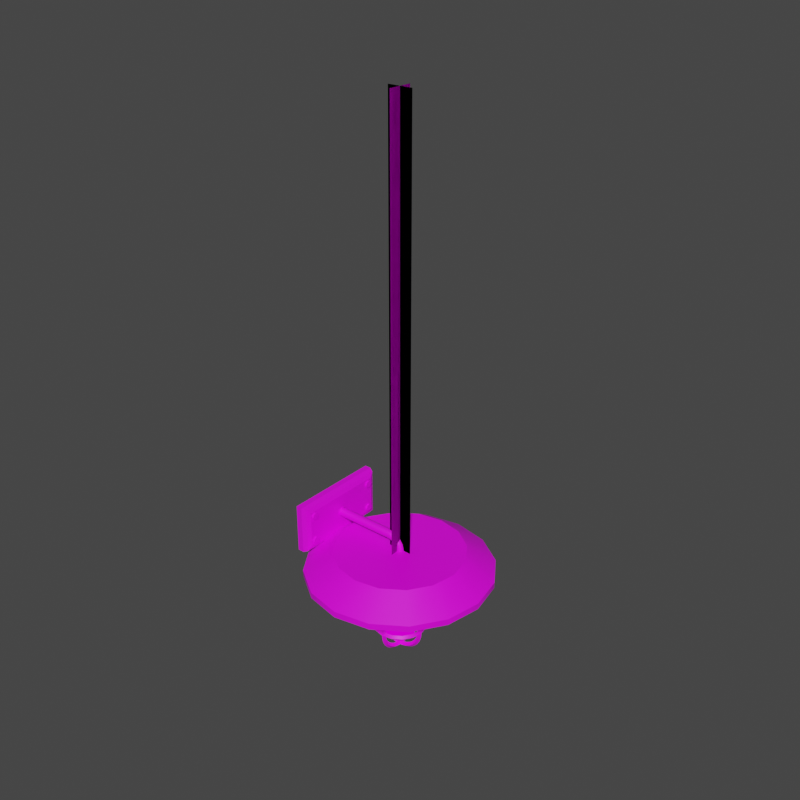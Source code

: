# Source: light.blend  (saved by Blender 3.2.14; exported with 4.5.12 LTS)
import bpy
from mathutils import Matrix  # noqa: F401  (used for matrix-valued properties, if any)

bpy.ops.wm.read_factory_settings(use_empty=True)
scene = bpy.context.scene
scene.name = 'Scene'

# ---- collections
col_collection = bpy.data.collections.new('Collection'); scene.collection.children.link(col_collection)

# ---- images (referenced by path relative to the original .blend; pixels are not part of the script)
import os
ASSET_DIR = os.environ.get("B2B_ASSET_DIR", "")  # directory of the original .blend (textures are referenced by path, not embedded)
HERE = os.path.dirname(os.path.abspath(__file__))  # packed textures are extracted next to this script under _unpacked/

def load_image(name, relpath, width, height, colorspace="sRGB"):
    """Load a texture the original file referenced (path relative to the .blend, or extracted next to this script)."""
    p = next((c for c in (os.path.join(HERE, relpath), os.path.join(ASSET_DIR, relpath)) if relpath and os.path.exists(c)), "")
    if p:
        img = bpy.data.images.load(p, check_existing=True)
        img.name = name
    else:  # same state as the original file: an image datablock whose file is absent (Cycles renders it pink)
        img = bpy.data.images.new(name, width, height)
        img.source = "FILE"
        img.filepath = "//" + (relpath or name)
    img.colorspace_settings.name = colorspace
    return img
img_tx_rusty_iron_200_png = load_image('tx_rusty_iron_200.png', 'tx_rusty_iron_200.png', 1024, 1024, 'sRGB')
img_uv_lampglow_png = load_image('uv_lampglow.png', 'uv_lampglow.png', 1024, 1024, 'sRGB')
img_chain_png = load_image('chain.png', 'chain.png', 1024, 1024, 'sRGB')

# ---- materials (node trees are filled in below, after node groups)
mat_lampbase = bpy.data.materials.new('LampBase')
mat_lampbase.use_transparent_shadow = False
mat_lampglow = bpy.data.materials.new('LampGlow')
mat_lampglow.use_transparent_shadow = False
mat_uv_chain_cutout = bpy.data.materials.new('uv_chain_cutout')
mat_uv_chain_cutout.use_backface_culling = True
mat_uv_chain_cutout.use_transparent_shadow = False

# ---- node groups
ng_auto_smooth = bpy.data.node_groups.new('Auto Smooth', 'GeometryNodeTree')
_s = ng_auto_smooth.interface.new_socket(name='Geometry', in_out='OUTPUT', socket_type='NodeSocketGeometry')
_s = ng_auto_smooth.interface.new_socket(name='Geometry', in_out='INPUT', socket_type='NodeSocketGeometry')
_s = ng_auto_smooth.interface.new_socket(name='Angle', in_out='INPUT', socket_type='NodeSocketFloat')
_s.subtype = 'ANGLE'
_s.min_value = 0.0
_s.max_value = 3.142
ng_auto_smooth.is_modifier = True
_N = ng_auto_smooth.nodes; _L = ng_auto_smooth.links
n0 = _N.new('NodeGroupOutput'); n0.name = 'Group Output'; n0.location = (480, -100)
n1 = _N.new('NodeGroupInput'); n1.name = 'Group Input'; n1.location = (-420, -300)
n2 = _N.new('NodeGroupInput'); n2.name = 'Group Input.001'; n2.location = (-60, -100)
n3 = _N.new('GeometryNodeSetShadeSmooth'); n3.name = 'Set Shade Smooth'; n3.location = (120, -100)
n3.domain = 'EDGE'
n4 = _N.new('GeometryNodeSetShadeSmooth'); n4.name = 'Set Shade Smooth.001'; n4.location = (300, -100)
n5 = _N.new('GeometryNodeInputMeshEdgeAngle'); n5.name = 'Edge Angle'; n5.location = (-420, -220)
n6 = _N.new('GeometryNodeInputEdgeSmooth'); n6.name = 'Is Edge Smooth'; n6.location = (-60, -160)
n7 = _N.new('GeometryNodeInputShadeSmooth'); n7.name = 'Is Face Smooth'; n7.location = (-240, -340)
n8 = _N.new('FunctionNodeBooleanMath'); n8.name = 'Boolean Math'; n8.location = (-60, -220)
n9 = _N.new('FunctionNodeCompare'); n9.name = 'Compare'; n9.location = (-240, -180)
n9.operation = 'LESS_EQUAL'
_L.new(n5.outputs[0], n9.inputs[0])
_L.new(n4.outputs[0], n0.inputs[0])
_L.new(n1.outputs[1], n9.inputs[1])
_L.new(n9.outputs[0], n8.inputs[0])
_L.new(n7.outputs[0], n8.inputs[1])
_L.new(n2.outputs[0], n3.inputs[0])
_L.new(n6.outputs[0], n3.inputs[1])
_L.new(n3.outputs[0], n4.inputs[0])
_L.new(n8.outputs[0], n3.inputs[2])
n0.is_active_output = True

# ---- material node trees
mat_lampbase.use_nodes = True; mat_lampbase.node_tree.nodes.clear()
_N = mat_lampbase.node_tree.nodes; _L = mat_lampbase.node_tree.links
n0 = _N.new('ShaderNodeBsdfPrincipled'); n0.name = 'Principled BSDF'; n0.location = (10, 300)
n0.distribution = 'GGX'
n0.subsurface_method = 'RANDOM_WALK_SKIN'
n0.inputs[3].default_value = 1.45
n0.inputs[27].default_value = (0.0, 0.0, 0.0, 1.0)
n0.inputs[28].default_value = 1.0
n1 = _N.new('ShaderNodeOutputMaterial'); n1.name = 'Material Output'; n1.location = (300, 300)
n2 = _N.new('ShaderNodeTexImage'); n2.name = 'Image Texture'; n2.location = (-280, 275)
n2.image = img_tx_rusty_iron_200_png
n2.interpolation = 'Closest'
_L.new(n0.outputs[0], n1.inputs[0])
_L.new(n2.outputs[0], n0.inputs[0])
n1.is_active_output = True
mat_lampglow.use_nodes = True; mat_lampglow.node_tree.nodes.clear()
_N = mat_lampglow.node_tree.nodes; _L = mat_lampglow.node_tree.links
n0 = _N.new('ShaderNodeOutputMaterial'); n0.name = 'Material Output'; n0.location = (888, 420)
n1 = _N.new('ShaderNodeTexImage'); n1.name = 'Image Texture'; n1.location = (460, 381)
n1.image = img_uv_lampglow_png
_L.new(n1.outputs[0], n0.inputs[0])
n0.is_active_output = True
mat_uv_chain_cutout.use_nodes = True; mat_uv_chain_cutout.node_tree.nodes.clear()
_N = mat_uv_chain_cutout.node_tree.nodes; _L = mat_uv_chain_cutout.node_tree.links
n0 = _N.new('ShaderNodeMixShader'); n0.name = 'Mix Shader'; n0.location = (307, -441)
n1 = _N.new('ShaderNodeBsdfPrincipled'); n1.name = 'Principled BSDF.001'; n1.location = (-98, -584)
n1.distribution = 'GGX'
n1.subsurface_method = 'BURLEY'
n1.inputs[3].default_value = 1.45
n1.inputs[27].default_value = (0.0, 0.0, 0.0, 1.0)
n1.inputs[28].default_value = 1.0
n2 = _N.new('ShaderNodeVectorMath'); n2.name = 'Vector Math'; n2.location = (-337, -615)
n2.operation = 'MULTIPLY'
n3 = _N.new('ShaderNodeRGB'); n3.name = 'RGB'; n3.location = (-617, -773)
n3.outputs[0].default_value = (1.0, 1.0, 1.0, 1.0)
n4 = _N.new('ShaderNodeTexImage'); n4.name = 'Image Texture'; n4.location = (-663, -416)
n4.image = img_chain_png
n4.interpolation = 'Closest'
n5 = _N.new('ShaderNodeMath'); n5.name = 'Math'; n5.location = (-254, -397)
n5.operation = 'SUBTRACT'
n5.inputs[0].default_value = 1.0
n5.inputs[2].default_value = 0.0
n6 = _N.new('ShaderNodeBsdfTransparent'); n6.name = 'Transparent BSDF'; n6.location = (9, -410)
n7 = _N.new('ShaderNodeOutputMaterial'); n7.name = 'Material Output.001'; n7.location = (577, -474)
_L.new(n0.outputs[0], n7.inputs[0])
_L.new(n1.outputs[0], n0.inputs[2])
_L.new(n6.outputs[0], n0.inputs[1])
_L.new(n5.outputs[0], n6.inputs[0])
_L.new(n2.outputs[0], n1.inputs[0])
_L.new(n3.outputs[0], n2.inputs[1])
_L.new(n4.outputs[1], n5.inputs[1])
_L.new(n4.outputs[0], n2.inputs[0])
n7.is_active_output = True

# ---- world
world_world = bpy.data.worlds.new('World'); scene.world = world_world
world_world.use_nodes = True; world_world.node_tree.nodes.clear()
_N = world_world.node_tree.nodes; _L = world_world.node_tree.links
n0 = _N.new('ShaderNodeOutputWorld'); n0.name = 'World Output'; n0.location = (300, 300)
n1 = _N.new('ShaderNodeBackground'); n1.name = 'Background'; n1.location = (10, 300)
n1.inputs[0].default_value = (0.05088, 0.05088, 0.05088, 1.0)
_L.new(n1.outputs[0], n0.inputs[0])
n0.is_active_output = True
world_world.color = (0.05088, 0.05088, 0.05088)
world_world.use_sun_shadow = False
world_world.sun_shadow_jitter_overblur = 0.0

# ---- meshes
me_sphere_001 = bpy.data.meshes.new('Sphere.001')
me_sphere_001.from_pydata([(-1.494e-10, 0.06929, -0.1287), (-1.494e-10, 0.05303, -0.153), (-1.494e-10, 0.0287, -0.1693), (0.05303, 0.05303, -0.1), (0.049, 0.049, -0.1287), (0.0375, 0.0375, -0.153), (0.02029, 0.02029, -0.1693), (0.075, -1.147e-08, -0.1), (0.06929, -1.147e-08, -0.1287), (0.05303, -1.147e-08, -0.153), (0.0287, -9.976e-09, -0.1693), (0.049, -0.049, -0.1287), (0.0375, -0.0375, -0.153), (0.02029, -0.02029, -0.1693), (-4.454e-09, -0.06929, -0.1287), (-1.474e-09, -0.05303, -0.153), (1.657e-11, -0.0287, -0.1693), (-0.05303, -0.05303, -0.1), (-0.049, -0.049, -0.1287), (-0.0375, -0.0375, -0.153), (-0.02029, -0.02029, -0.1693), (-1.494e-10, -1.014e-08, -0.175), (-0.075, -8.486e-09, -0.1), (-0.06929, -5.505e-09, -0.1287), (-0.05303, -1.147e-08, -0.153), (-0.0287, -9.976e-09, -0.1693), (-0.05303, 0.05303, -0.1), (-0.049, 0.049, -0.1287), (-0.0375, 0.0375, -0.153), (-0.02029, 0.02029, -0.1693), (-1.474e-09, 0.075, -0.1), (2.98e-09, 0.075, 0.1), (0.05303, 0.05303, 0.1), (0.075, -2.533e-09, 0.1), (0.05303, -0.05303, -0.1), (0.05303, -0.05303, 0.1), (-3.726e-09, -0.075, -0.1), (-3.576e-09, -0.075, 0.1), (-0.05303, -0.05303, 0.1), (-0.075, 1.639e-09, 0.1), (-0.05303, 0.05303, 0.1), (0.01326, 0.01326, 0.2), (7.451e-10, 0.01875, 0.2), (0.01875, -6.333e-10, 0.2), (0.01326, -0.01326, 0.2), (-8.941e-10, -0.01875, 0.2), (-0.01326, -0.01326, 0.2), (-0.01875, 4.099e-10, 0.2), (-0.01326, 0.01326, 0.2), (-3.245e-10, -7.917e-11, 0.205), (1.304e-09, 0.03281, 0.175), (0.0232, 0.0232, 0.175), (-0.03281, 7.172e-10, 0.175), (-0.0232, 0.0232, 0.175), (-1.565e-09, -0.03281, 0.175), (-0.0232, -0.0232, 0.175), (0.0232, -0.0232, 0.175), (0.03281, -1.108e-09, 0.175), (0.07778, 0.07778, -0.1), (0.07071, 0.07071, -0.11), (0.06364, 0.06364, -0.1), (0.07071, 0.07071, -0.09), (0.0421, 0.1016, -0.1), (0.03827, 0.09239, -0.11), (0.03444, 0.08315, -0.1), (0.03827, 0.09239, -0.09), (3.576e-09, 0.11, -0.1), (2.98e-09, 0.1, -0.11), (2.384e-09, 0.09, -0.1), (2.98e-09, 0.1, -0.09), (-0.0421, 0.1016, -0.1), (-0.03827, 0.09239, -0.11), (-0.03444, 0.08315, -0.1), (-0.03827, 0.09239, -0.09), (-0.07778, 0.07778, -0.1), (-0.07071, 0.07071, -0.11), (-0.06364, 0.06364, -0.1), (-0.07071, 0.07071, -0.09), (-0.1016, 0.0421, -0.1), (-0.09239, 0.03827, -0.11), (-0.08315, 0.03444, -0.1), (-0.09239, 0.03827, -0.09), (-0.11, -3.526e-09, -0.1), (-0.1, 2.529e-10, -0.11), (-0.09, -5.314e-09, -0.1), (-0.1, -9.092e-09, -0.09), (-0.1016, -0.0421, -0.1), (-0.09239, -0.03827, -0.11), (-0.08315, -0.03444, -0.1), (-0.09239, -0.03827, -0.09), (-0.07778, -0.07778, -0.1), (-0.07071, -0.07071, -0.11), (-0.06364, -0.06364, -0.1), (-0.07071, -0.07071, -0.09), (-0.0421, -0.1016, -0.1), (-0.03827, -0.09239, -0.11), (-0.03444, -0.08315, -0.1), (-0.03827, -0.09239, -0.09), (-4.868e-09, -0.11, -0.1), (-5.762e-09, -0.1, -0.11), (-6.656e-09, -0.09, -0.1), (-5.762e-09, -0.1, -0.09), (0.0421, -0.1016, -0.1), (0.03827, -0.09239, -0.11), (0.03444, -0.08315, -0.1), (0.03827, -0.09239, -0.09), (0.07778, -0.07778, -0.1), (0.07071, -0.07071, -0.11), (0.06364, -0.06364, -0.1), (0.07071, -0.07071, -0.09), (0.1016, -0.0421, -0.1), (0.09239, -0.03827, -0.11), (0.08315, -0.03444, -0.1), (0.09239, -0.03827, -0.09), (0.11, -1.058e-08, -0.1), (0.1, -5.311e-09, -0.11), (0.09, -9.387e-09, -0.1), (0.1, -1.466e-08, -0.09), (0.1016, 0.0421, -0.1), (0.09239, 0.03827, -0.11), (0.08315, 0.03444, -0.1), (0.09239, 0.03827, -0.09), (0.01, -0.05556, -0.1831), (-9.013e-09, -0.06111, -0.1915), (-0.01, -0.05556, -0.1831), (-8.456e-09, -0.05, -0.1748), (0.01, -0.03827, -0.1924), (-5.89e-09, -0.0421, -0.2016), (-0.01, -0.03827, -0.1924), (-5.618e-09, -0.03444, -0.1831), (0.01, -0.01951, -0.1981), (-2.551e-09, -0.02146, -0.2079), (-0.01, -0.01951, -0.1981), (-2.997e-09, -0.01756, -0.1883), (0.01, 2.554e-08, -0.2), (3.394e-09, 2.682e-08, -0.21), (-0.01, 2.841e-08, -0.2), (0.01, 0.01951, -0.1981), (3.527e-09, 0.02146, -0.2079), (-0.01, 0.01951, -0.1981), (2.115e-09, 0.01756, -0.1883), (0.01, 0.03827, -0.1924), (3.519e-09, 0.0421, -0.2016), (-0.01, 0.03827, -0.1924), (2.123e-09, 0.03444, -0.1831), (0.01, 0.05556, -0.1831), (3.511e-09, 0.06111, -0.1915), (-0.01, 0.05556, -0.1831), (2.131e-09, 0.05, -0.1748), (0.01, 0.07071, -0.1707), (3.503e-09, 0.07778, -0.1778), (-0.01, 0.07071, -0.1707), (2.139e-09, 0.06364, -0.1636), (0.01, 0.08315, -0.1556), (3.495e-09, 0.09146, -0.1611), (-0.01, 0.08315, -0.1556), (2.147e-09, 0.07483, -0.15), (0.01, 0.09239, -0.1383), (3.487e-09, 0.1016, -0.1421), (-0.01, 0.09239, -0.1383), (2.155e-09, 0.08315, -0.1344), (0.01, 0.09808, -0.1195), (3.479e-09, 0.1079, -0.1215), (-0.01, 0.09808, -0.1195), (2.163e-09, 0.08827, -0.1176), (0.01, 0.1, -0.1), (3.471e-09, 0.11, -0.1005), (-0.01, 0.1, -0.1), (2.171e-09, 0.09001, -0.09951), (0.01, 0.1, 2.384e-08), (-0.01, 0.1, 2.384e-08), (2.179e-09, 0.09, 1.788e-08), (0.01, 0.1, 0.1), (6.333e-09, 0.1096, 0.1029), (-0.01, 0.1, 0.1), (-6.899e-10, 0.09042, 0.09713), (0.01, 0.06036, 0.1604), (3.024e-07, 0.0651, 0.1692), (-0.01, 0.06036, 0.1604), (2.474e-07, 0.05561, 0.1516), (0.01, -1.07e-07, 0.1604), (-0.01, -1.061e-07, 0.1604), (4.166e-07, -1.031e-07, 0.1504), (0.01, -0.06036, 0.1604), (2.967e-07, -0.0651, 0.1692), (-0.01, -0.06036, 0.1604), (2.426e-07, -0.05561, 0.1516), (0.01, -0.1, 0.1), (-3.279e-09, -0.1096, 0.1029), (-0.01, -0.1, 0.1), (-8.563e-09, -0.09042, 0.09713), (0.01, -0.1, -3.576e-08), (-6.201e-09, -0.11, -3.576e-08), (-0.01, -0.1, -3.576e-08), (-5.641e-09, -0.09, -3.576e-08), (0.01, -0.1, -0.1), (-6.227e-09, -0.11, -0.1005), (-0.01, -0.1, -0.1), (-5.615e-09, -0.09001, -0.09951), (0.01, -0.09808, -0.1195), (-9.436e-09, -0.1079, -0.1215), (-0.01, -0.09808, -0.1195), (-8.033e-09, -0.08827, -0.1176), (0.01, -0.09239, -0.1383), (-2.479e-08, -0.1016, -0.1421), (-0.01, -0.09239, -0.1383), (-2.248e-08, -0.08315, -0.1344), (0.01, -0.08315, -0.1556), (-9.448e-09, -0.09146, -0.1611), (-0.01, -0.08315, -0.1556), (-8.021e-09, -0.07483, -0.15), (0.01, -0.07071, -0.1707), (-6.024e-09, -0.07778, -0.1778), (-0.01, -0.07071, -0.1707), (-5.484e-09, -0.06364, -0.1636), (0.06364, 0.06364, 2.384e-08), (0.07071, 0.07071, -0.01), (0.07778, 0.07778, 2.384e-08), (0.07071, 0.07071, 0.01), (0.08315, 0.03444, 2.384e-08), (0.09239, 0.03827, -0.01), (0.1016, 0.0421, 2.384e-08), (0.09239, 0.03827, 0.01), (0.09, -5.101e-08, 0.0), (0.1, -4.664e-08, -0.01), (0.1, -5.598e-08, 0.01), (0.08315, -0.03444, -1.192e-08), (0.09239, -0.03827, -0.01), (0.1016, -0.0421, -1.192e-08), (0.09239, -0.03827, 0.01), (0.06364, -0.06364, -2.384e-08), (0.07071, -0.07071, -0.01), (0.07778, -0.07778, -2.384e-08), (0.07071, -0.07071, 0.01), (0.03444, -0.08315, -3.576e-08), (0.03827, -0.09239, -0.01), (0.0421, -0.1016, -3.576e-08), (0.03827, -0.09239, 0.01), (-5.762e-09, -0.1, -0.01), (-5.762e-09, -0.1, 0.01), (-0.03444, -0.08315, -3.576e-08), (-0.03827, -0.09239, -0.01), (-0.0421, -0.1016, -3.576e-08), (-0.03827, -0.09239, 0.01), (-0.06364, -0.06364, -2.384e-08), (-0.07071, -0.07071, -0.01), (-0.07778, -0.07778, -2.384e-08), (-0.07071, -0.07071, 0.01), (-0.08315, -0.03444, -1.192e-08), (-0.09239, -0.03827, -0.01), (-0.1016, -0.0421, -1.192e-08), (-0.09239, -0.03827, 0.01), (-0.1, -4.107e-08, -0.01), (-0.11, -4.485e-08, 0.0), (-0.1, -5.042e-08, 0.01), (-0.08315, 0.03444, 2.384e-08), (-0.09239, 0.03827, -0.01), (-0.1016, 0.0421, 2.384e-08), (-0.09239, 0.03827, 0.01), (-0.06364, 0.06364, 2.384e-08), (-0.07071, 0.07071, -0.01), (-0.07778, 0.07778, 2.384e-08), (-0.07071, 0.07071, 0.01), (-0.03444, 0.08315, 2.384e-08), (-0.03827, 0.09239, -0.01), (-0.0421, 0.1016, 2.384e-08), (-0.03827, 0.09239, 0.01), (2.98e-09, 0.1, -0.01), (2.086e-09, 0.11, 2.384e-08), (2.98e-09, 0.1, 0.01), (0.03444, 0.08315, 2.384e-08), (0.03827, 0.09239, -0.01), (0.0421, 0.1016, 2.384e-08), (0.03827, 0.09239, 0.01), (0.1, -0.01, -0.1), (0.11, -4.389e-09, -0.1005), (0.1, 0.01, -0.1), (0.09001, -1.526e-08, -0.09951), (0.1, -0.01, 0.0), (0.11, -4.577e-08, 0.0), (0.1, 0.01, 5.96e-09), (0.1, -0.01, 0.1), (0.1096, -8.816e-08, 0.1029), (0.1, 0.01, 0.1), (0.09042, -9.68e-08, 0.09713), (0.06036, -0.01, 0.1604), (0.0651, -1.07e-07, 0.1692), (0.06036, 0.01, 0.1604), (0.05561, -1.133e-07, 0.1516), (2.702e-09, -0.01, 0.1604), (2.98e-09, -8.628e-08, 0.1704), (3.258e-09, 0.01, 0.1604), (-0.06036, -0.01, 0.1604), (-0.0651, -1.033e-07, 0.1692), (-0.06036, 0.01, 0.1604), (-0.05561, -1.103e-07, 0.1516), (-0.1, -0.01, 0.1), (-0.1096, -8.189e-08, 0.1029), (-0.1, 0.01, 0.1), (-0.09042, -9.194e-08, 0.09713), (-0.1, -0.01, 0.0), (-0.1, 0.01, 5.96e-09), (-0.09, -5.179e-08, 0.0), (-0.1, -0.01, -0.1), (-0.11, 2.267e-09, -0.1005), (-0.1, 0.01, -0.1), (-0.09001, -1.079e-08, -0.09951), (-0.09808, -0.01, -0.1195), (-0.1079, 2.474e-08, -0.1215), (-0.09808, 0.01, -0.1195), (-0.08827, 8.953e-09, -0.1176), (-0.09239, -0.01, -0.1383), (-0.1016, 4.578e-08, -0.1421), (-0.09239, 0.01, -0.1383), (-0.08315, 2.725e-08, -0.1344), (-0.08315, -0.01, -0.1556), (-0.09146, 3.826e-08, -0.1611), (-0.08315, 0.01, -0.1556), (-0.07483, 1.927e-08, -0.15), (-0.07071, -0.01, -0.1707), (-0.07778, 4.18e-08, -0.1778), (-0.07071, 0.01, -0.1707), (-0.06364, 2.229e-08, -0.1636), (-0.05556, -0.01, -0.1831), (-0.06111, 5.196e-08, -0.1915), (-0.05556, 0.01, -0.1831), (-0.05, 3.134e-08, -0.1748), (-0.03827, -0.01, -0.1924), (-0.0421, 4.989e-08, -0.2016), (-0.03827, 0.01, -0.1924), (-0.03444, 2.914e-08, -0.1831), (-0.01951, -0.01, -0.1981), (-0.02146, 4.51e-08, -0.2079), (-0.01951, 0.01, -0.1981), (-0.01756, 2.521e-08, -0.1883), (4.979e-10, -0.01, -0.2), (5.463e-09, 0.01, -0.2), (3.055e-09, 1.77e-08, -0.19), (0.01951, -0.01, -0.1981), (0.02146, 3.453e-08, -0.2079), (0.01951, 0.01, -0.1981), (0.01756, 1.642e-08, -0.1883), (0.03827, -0.01, -0.1924), (0.0421, 2.883e-08, -0.2016), (0.03827, 0.01, -0.1924), (0.03444, 1.145e-08, -0.1831), (0.05556, -0.01, -0.1831), (0.06111, 2.445e-08, -0.1915), (0.05556, 0.01, -0.1831), (0.05, 8.198e-09, -0.1748), (0.07071, -0.01, -0.1707), (0.07778, 1.257e-08, -0.1778), (0.07071, 0.01, -0.1707), (0.06364, -2.131e-09, -0.1636), (0.08315, -0.01, -0.1556), (0.09146, 5.504e-09, -0.1611), (0.08315, 0.01, -0.1556), (0.07483, -7.585e-09, -0.15), (0.09239, -0.01, -0.1383), (0.1016, -5.443e-09, -0.1421), (0.09239, 0.01, -0.1383), (0.08315, -1.689e-08, -0.1344), (0.09808, -0.01, -0.1195), (0.1079, -1.357e-08, -0.1215), (0.09808, 0.01, -0.1195), (0.08827, -2.427e-08, -0.1176), (0.03812, 0.03812, 0.1375), (-0.03812, 0.03812, 0.1375), (-0.03812, -0.03812, 0.1375), (0.05391, -1.821e-09, 0.1375), (2.142e-09, 0.05391, 0.1375), (-0.05391, 1.178e-09, 0.1375), (-2.571e-09, -0.05391, 0.1375), (0.03812, -0.03812, 0.1375)], [], [(21, 2, 6), (1, 0, 4, 5), (2, 1, 5, 6), (0, 30, 3, 4), (6, 5, 9, 10), (4, 3, 7, 8), (21, 6, 10), (5, 4, 8, 9), (10, 9, 12, 13), (8, 7, 34, 11), (21, 10, 13), (9, 8, 11, 12), (21, 13, 16), (12, 11, 14, 15), (13, 12, 15, 16), (11, 34, 36, 14), (15, 14, 18, 19), (16, 15, 19, 20), (14, 36, 17, 18), (21, 16, 20), (20, 19, 24, 25), (18, 17, 22, 23), (21, 20, 25), (19, 18, 23, 24), (23, 22, 26, 27), (21, 25, 29), (24, 23, 27, 28), (25, 24, 28, 29), (21, 29, 2), (28, 27, 0, 1), (29, 28, 1, 2), (27, 26, 30, 0), (30, 31, 32, 3), (3, 32, 33, 7), (7, 33, 35, 34), (34, 35, 37, 36), (36, 37, 38, 17), (17, 38, 39, 22), (51, 50, 42, 41), (22, 39, 40, 26), (26, 40, 31, 30), (53, 52, 47, 48), (55, 54, 45, 46), (54, 56, 44, 45), (57, 51, 41, 43), (50, 53, 48, 42), (52, 55, 46, 47), (56, 57, 43, 44), (41, 42, 49), (42, 48, 49), (48, 47, 49), (47, 46, 49), (46, 45, 49), (45, 44, 49), (44, 43, 49), (43, 41, 49), (373, 369, 57, 56), (371, 368, 55, 52), (370, 367, 53, 50), (369, 366, 51, 57), (372, 373, 56, 54), (368, 372, 54, 55), (367, 371, 52, 53), (366, 370, 50, 51), (58, 59, 63, 62), (59, 60, 64, 63), (60, 61, 65, 64), (61, 58, 62, 65), (62, 63, 67, 66), (63, 64, 68, 67), (64, 65, 69, 68), (65, 62, 66, 69), (66, 67, 71, 70), (67, 68, 72, 71), (68, 69, 73, 72), (69, 66, 70, 73), (70, 71, 75, 74), (71, 72, 76, 75), (72, 73, 77, 76), (73, 70, 74, 77), (74, 75, 79, 78), (75, 76, 80, 79), (76, 77, 81, 80), (77, 74, 78, 81), (78, 79, 83, 82), (79, 80, 84, 83), (80, 81, 85, 84), (81, 78, 82, 85), (82, 83, 87, 86), (83, 84, 88, 87), (84, 85, 89, 88), (85, 82, 86, 89), (86, 87, 91, 90), (87, 88, 92, 91), (88, 89, 93, 92), (89, 86, 90, 93), (90, 91, 95, 94), (91, 92, 96, 95), (92, 93, 97, 96), (93, 90, 94, 97), (94, 95, 99, 98), (95, 96, 100, 99), (96, 97, 101, 100), (97, 94, 98, 101), (98, 99, 103, 102), (99, 100, 104, 103), (100, 101, 105, 104), (101, 98, 102, 105), (102, 103, 107, 106), (103, 104, 108, 107), (104, 105, 109, 108), (105, 102, 106, 109), (106, 107, 111, 110), (107, 108, 112, 111), (108, 109, 113, 112), (109, 106, 110, 113), (110, 111, 115, 114), (111, 112, 116, 115), (112, 113, 117, 116), (113, 110, 114, 117), (114, 115, 119, 118), (115, 116, 120, 119), (116, 117, 121, 120), (117, 114, 118, 121), (118, 119, 59, 58), (119, 120, 60, 59), (120, 121, 61, 60), (121, 118, 58, 61), (122, 123, 127, 126), (123, 124, 128, 127), (124, 125, 129, 128), (125, 122, 126, 129), (126, 127, 131, 130), (127, 128, 132, 131), (128, 129, 133, 132), (129, 126, 130, 133), (130, 131, 135, 134), (131, 132, 136, 135), (132, 133, 337, 136), (133, 130, 134, 337), (134, 135, 138, 137), (135, 136, 139, 138), (136, 337, 140, 139), (337, 134, 137, 140), (137, 138, 142, 141), (138, 139, 143, 142), (139, 140, 144, 143), (140, 137, 141, 144), (141, 142, 146, 145), (142, 143, 147, 146), (143, 144, 148, 147), (144, 141, 145, 148), (145, 146, 150, 149), (146, 147, 151, 150), (147, 148, 152, 151), (148, 145, 149, 152), (149, 150, 154, 153), (150, 151, 155, 154), (151, 152, 156, 155), (152, 149, 153, 156), (153, 154, 158, 157), (154, 155, 159, 158), (155, 156, 160, 159), (156, 153, 157, 160), (157, 158, 162, 161), (158, 159, 163, 162), (159, 160, 164, 163), (160, 157, 161, 164), (161, 162, 166, 165), (162, 163, 167, 166), (163, 164, 168, 167), (164, 161, 165, 168), (165, 166, 268, 169), (166, 167, 170, 268), (167, 168, 171, 170), (168, 165, 169, 171), (169, 268, 173, 172), (268, 170, 174, 173), (170, 171, 175, 174), (171, 169, 172, 175), (172, 173, 177, 176), (173, 174, 178, 177), (174, 175, 179, 178), (175, 172, 176, 179), (176, 177, 290, 180), (177, 178, 181, 290), (178, 179, 182, 181), (179, 176, 180, 182), (180, 290, 184, 183), (290, 181, 185, 184), (181, 182, 186, 185), (182, 180, 183, 186), (183, 184, 188, 187), (184, 185, 189, 188), (185, 186, 190, 189), (186, 183, 187, 190), (187, 188, 192, 191), (188, 189, 193, 192), (189, 190, 194, 193), (190, 187, 191, 194), (191, 192, 196, 195), (192, 193, 197, 196), (193, 194, 198, 197), (194, 191, 195, 198), (195, 196, 200, 199), (196, 197, 201, 200), (197, 198, 202, 201), (198, 195, 199, 202), (199, 200, 204, 203), (200, 201, 205, 204), (201, 202, 206, 205), (202, 199, 203, 206), (203, 204, 208, 207), (204, 205, 209, 208), (205, 206, 210, 209), (206, 203, 207, 210), (207, 208, 212, 211), (208, 209, 213, 212), (209, 210, 214, 213), (210, 207, 211, 214), (211, 212, 123, 122), (212, 213, 124, 123), (213, 214, 125, 124), (214, 211, 122, 125), (215, 216, 220, 219), (216, 217, 221, 220), (217, 218, 222, 221), (218, 215, 219, 222), (219, 220, 224, 223), (220, 221, 279, 224), (221, 222, 225, 279), (222, 219, 223, 225), (223, 224, 227, 226), (224, 279, 228, 227), (279, 225, 229, 228), (225, 223, 226, 229), (226, 227, 231, 230), (227, 228, 232, 231), (228, 229, 233, 232), (229, 226, 230, 233), (230, 231, 235, 234), (231, 232, 236, 235), (232, 233, 237, 236), (233, 230, 234, 237), (234, 235, 238, 194), (235, 236, 192, 238), (236, 237, 239, 192), (237, 234, 194, 239), (194, 238, 241, 240), (238, 192, 242, 241), (192, 239, 243, 242), (239, 194, 240, 243), (240, 241, 245, 244), (241, 242, 246, 245), (242, 243, 247, 246), (243, 240, 244, 247), (244, 245, 249, 248), (245, 246, 250, 249), (246, 247, 251, 250), (247, 244, 248, 251), (248, 249, 252, 302), (249, 250, 253, 252), (250, 251, 254, 253), (251, 248, 302, 254), (302, 252, 256, 255), (252, 253, 257, 256), (253, 254, 258, 257), (254, 302, 255, 258), (255, 256, 260, 259), (256, 257, 261, 260), (257, 258, 262, 261), (258, 255, 259, 262), (259, 260, 264, 263), (260, 261, 265, 264), (261, 262, 266, 265), (262, 259, 263, 266), (263, 264, 267, 171), (264, 265, 268, 267), (265, 266, 269, 268), (266, 263, 171, 269), (171, 267, 271, 270), (267, 268, 272, 271), (268, 269, 273, 272), (269, 171, 270, 273), (270, 271, 216, 215), (271, 272, 217, 216), (272, 273, 218, 217), (273, 270, 215, 218), (274, 275, 279, 278), (275, 276, 280, 279), (276, 277, 223, 280), (277, 274, 278, 223), (278, 279, 282, 281), (279, 280, 283, 282), (280, 223, 284, 283), (223, 278, 281, 284), (281, 282, 286, 285), (282, 283, 287, 286), (283, 284, 288, 287), (284, 281, 285, 288), (285, 286, 290, 289), (286, 287, 291, 290), (287, 288, 182, 291), (288, 285, 289, 182), (289, 290, 293, 292), (290, 291, 294, 293), (291, 182, 295, 294), (182, 289, 292, 295), (292, 293, 297, 296), (293, 294, 298, 297), (294, 295, 299, 298), (295, 292, 296, 299), (296, 297, 253, 300), (297, 298, 301, 253), (298, 299, 302, 301), (299, 296, 300, 302), (300, 253, 304, 303), (253, 301, 305, 304), (301, 302, 306, 305), (302, 300, 303, 306), (303, 304, 308, 307), (304, 305, 309, 308), (305, 306, 310, 309), (306, 303, 307, 310), (307, 308, 312, 311), (308, 309, 313, 312), (309, 310, 314, 313), (310, 307, 311, 314), (311, 312, 316, 315), (312, 313, 317, 316), (313, 314, 318, 317), (314, 311, 315, 318), (315, 316, 320, 319), (316, 317, 321, 320), (317, 318, 322, 321), (318, 315, 319, 322), (319, 320, 324, 323), (320, 321, 325, 324), (321, 322, 326, 325), (322, 319, 323, 326), (323, 324, 328, 327), (324, 325, 329, 328), (325, 326, 330, 329), (326, 323, 327, 330), (327, 328, 332, 331), (328, 329, 333, 332), (329, 330, 334, 333), (330, 327, 331, 334), (331, 332, 135, 335), (332, 333, 336, 135), (333, 334, 337, 336), (334, 331, 335, 337), (335, 135, 339, 338), (135, 336, 340, 339), (336, 337, 341, 340), (337, 335, 338, 341), (338, 339, 343, 342), (339, 340, 344, 343), (340, 341, 345, 344), (341, 338, 342, 345), (342, 343, 347, 346), (343, 344, 348, 347), (344, 345, 349, 348), (345, 342, 346, 349), (346, 347, 351, 350), (347, 348, 352, 351), (348, 349, 353, 352), (349, 346, 350, 353), (350, 351, 355, 354), (351, 352, 356, 355), (352, 353, 357, 356), (353, 350, 354, 357), (354, 355, 359, 358), (355, 356, 360, 359), (356, 357, 361, 360), (357, 354, 358, 361), (358, 359, 363, 362), (359, 360, 364, 363), (360, 361, 365, 364), (361, 358, 362, 365), (362, 363, 275, 274), (363, 364, 276, 275), (364, 365, 277, 276), (365, 362, 274, 277), (32, 31, 370, 366), (40, 39, 371, 367), (38, 37, 372, 368), (37, 35, 373, 372), (33, 32, 366, 369), (31, 40, 367, 370), (39, 38, 368, 371), (35, 33, 369, 373)])
me_sphere_001.polygons.foreach_set('use_smooth', [True] * 392)
me_sphere_001.polygons.foreach_set('material_index', [1, 1, 1, 1, 1, 1, 1, 1, 1, 1, 1, 1, 1, 1, 1, 1, 1, 1, 1, 1, 1, 1, 1, 1, 1, 1, 1, 1, 1, 1, 1, 1, 1, 1, 1, 1, 1, 1, 0, 1, 1, 0, 0, 0, 0, 0, 0, 0, 0, 0, 0, 0, 0, 0, 0, 0, 0, 0, 0, 0, 0, 0, 0, 0, 0, 0, 0, 0, 0, 0, 0, 0, 0, 0, 0, 0, 0, 0, 0, 0, 0, 0, 0, 0, 0, 0, 0, 0, 0, 0, 0, 0, 0, 0, 0, 0, 0, 0, 0, 0, 0, 0, 0, 0, 0, 0, 0, 0, 0, 0, 0, 0, 0, 0, 0, 0, 0, 0, 0, 0, 0, 0, 0, 0, 0, 0, 0, 0, 0, 0, 0, 0, 0, 0, 0, 0, 0, 0, 0, 0, 0, 0, 0, 0, 0, 0, 0, 0, 0, 0, 0, 0, 0, 0, 0, 0, 0, 0, 0, 0, 0, 0, 0, 0, 0, 0, 0, 0, 0, 0, 0, 0, 0, 0, 0, 0, 0, 0, 0, 0, 0, 0, 0, 0, 0, 0, 0, 0, 0, 0, 0, 0, 0, 0, 0, 0, 0, 0, 0, 0, 0, 0, 0, 0, 0, 0, 0, 0, 0, 0, 0, 0, 0, 0, 0, 0, 0, 0, 0, 0, 0, 0, 0, 0, 0, 0, 0, 0, 0, 0, 0, 0, 0, 0, 0, 0, 0, 0, 0, 0, 0, 0, 0, 0, 0, 0, 0, 0, 0, 0, 0, 0, 0, 0, 0, 0, 0, 0, 0, 0, 0, 0, 0, 0, 0, 0, 0, 0, 0, 0, 0, 0, 0, 0, 0, 0, 0, 0, 0, 0, 0, 0, 0, 0, 0, 0, 0, 0, 0, 0, 0, 0, 0, 0, 0, 0, 0, 0, 0, 0, 0, 0, 0, 0, 0, 0, 0, 0, 0, 0, 0, 0, 0, 0, 0, 0, 0, 0, 0, 0, 0, 0, 0, 0, 0, 0, 0, 0, 0, 0, 0, 0, 0, 0, 0, 0, 0, 0, 0, 0, 0, 0, 0, 0, 0, 0, 0, 0, 0, 0, 0, 0, 0, 0, 0, 0, 0, 0, 0, 0, 0, 0, 0, 0, 0, 0, 0, 0, 0, 0, 0, 0, 0, 0, 0, 0, 0, 0, 0, 0, 0, 0, 0, 0, 1, 1, 1, 1, 1, 1, 1, 1])
_uv = me_sphere_001.uv_layers.new(name='UVMap')
_uv.uv.foreach_set('vector', [0.5, 0.5, 1.0, 0.0, 1.0, 0.5, -1.999, 0.667, -1.999, 0.3334, -0.9996, 0.3334, -0.9996, 0.667, -1.999, 1.001, -1.999, 0.667, -0.9996, 0.667, -0.9996, 1.001, -1.999, 0.3334, -1.999, -0.0001223, -0.9996, -0.0001223, -0.9996, 0.3334, -0.9996, 1.001, -0.9996, 0.667, 0.0001875, 0.667, 0.0001877, 1.001, -0.9996, 0.3334, -0.9996, -0.0001223, 0.0001873, -0.0001223, 0.0001874, 0.3334, 0.5, 0.5, 1.0, 0.5, 1.0, 1.0, -0.9996, 0.667, -0.9996, 0.3334, 0.0001874, 0.3334, 0.0001875, 0.667, 0.0001877, 1.001, 0.0001875, 0.667, 1.0, 0.667, 1.0, 1.001, 0.0001874, 0.3334, 0.0001873, -0.0001223, 1.0, -0.0001223, 1.0, 0.3334, 0.5, 0.5, 1.0, 1.0, 0.5, 1.0, 0.0001875, 0.667, 0.0001874, 0.3334, 1.0, 0.3334, 1.0, 0.667, 0.5, 0.5, 0.5, 1.0, 0.0, 1.0, 1.0, 0.667, 1.0, 0.3334, 2.0, 0.3334, 2.0, 0.667, 1.0, 1.001, 1.0, 0.667, 2.0, 0.667, 2.0, 1.001, 1.0, 0.3334, 1.0, -0.0001223, 2.0, -0.0001223, 2.0, 0.3334, 2.0, 0.667, 2.0, 0.3334, 3.0, 0.3334, 3.0, 0.667, 2.0, 1.001, 2.0, 0.667, 3.0, 0.667, 3.0, 1.001, 2.0, 0.3334, 2.0, -0.0001223, 3.0, -0.0001223, 3.0, 0.3334, 0.5, 0.5, 0.0, 1.0, 0.0, 0.5, 3.0, 1.001, 3.0, 0.667, 3.999, 0.667, 3.999, 1.001, 3.0, 0.3334, 3.0, -0.0001223, 3.999, -0.0001223, 3.999, 0.3334, 0.5, 0.5, 0.0, 0.5, 0.0, -2.98e-08, 3.0, 0.667, 3.0, 0.3334, 3.999, 0.3334, 3.999, 0.667, -3.999, 0.3334, -3.999, -0.0001223, -2.999, -0.0001223, -2.999, 0.3334, 0.5, 0.5, 0.0, -2.98e-08, 0.5, 0.0, -3.999, 0.667, -3.999, 0.3334, -2.999, 0.3334, -2.999, 0.667, -3.999, 1.001, -3.999, 0.667, -2.999, 0.667, -2.999, 1.001, 0.5, 0.5, 0.5, 0.0, 1.0, 0.0, -2.999, 0.667, -2.999, 0.3334, -1.999, 0.3334, -1.999, 0.667, -2.999, 1.001, -2.999, 0.667, -1.999, 0.667, -1.999, 1.001, -2.999, 0.3334, -2.999, -0.0001223, -1.999, -0.0001223, -1.999, 0.3334, -1.999, 0.9999, -1.999, 5.366e-05, -0.9996, 5.363e-05, -0.9996, 0.9999, -0.9996, 0.9999, -0.9996, 5.363e-05, 0.0001866, 5.36e-05, 0.0001873, 0.9999, 0.0001873, 0.9999, 0.0001866, 5.36e-05, 1.0, 5.357e-05, 1.0, 0.9999, 1.0, 0.9999, 1.0, 5.357e-05, 2.0, 5.354e-05, 2.0, 0.9999, 2.0, 0.9999, 2.0, 5.354e-05, 3.0, 5.351e-05, 3.0, 0.9999, 3.0, 0.9999, 3.0, 5.351e-05, 3.999, 5.348e-05, 3.999, 0.9999, 0.6684, 0.5347, 0.6568, 0.564, 0.6264, 0.5447, 0.6331, 0.528, -3.999, 0.9999, -3.999, 5.372e-05, -2.999, 5.369e-05, -2.999, 0.9999, -2.999, 0.9999, -2.999, 5.369e-05, -1.999, 5.366e-05, -1.999, 0.9999, 0.5733, 0.5347, 0.5617, 0.564, 0.5313, 0.5447, 0.5379, 0.528, 0.5733, 0.4513, 0.5733, 0.4829, 0.5379, 0.4761, 0.5379, 0.4581, 0.6568, 0.422, 0.6684, 0.4513, 0.6331, 0.4581, 0.6264, 0.4413, 0.6684, 0.5032, 0.6684, 0.5347, 0.6331, 0.528, 0.6331, 0.5099, 0.5733, 0.5032, 0.5733, 0.5347, 0.5379, 0.528, 0.5379, 0.5099, 0.5617, 0.422, 0.5733, 0.4513, 0.5379, 0.4581, 0.5313, 0.4413, 0.6684, 0.4513, 0.6684, 0.4829, 0.6331, 0.4761, 0.6331, 0.4581, 0.638, 0.7126, 0.5504, 0.8003, 0.4884, 0.6506, 0.5504, 0.8003, 0.4265, 0.8003, 0.4884, 0.6506, 0.4265, 0.8003, 0.3388, 0.7126, 0.4884, 0.6506, 0.3388, 0.7126, 0.3388, 0.5887, 0.4884, 0.6506, 0.3388, 0.5887, 0.4265, 0.501, 0.4884, 0.6506, 0.4265, 0.501, 0.5504, 0.501, 0.4884, 0.6506, 0.5504, 0.501, 0.638, 0.5887, 0.4884, 0.6506, 0.638, 0.5887, 0.638, 0.7126, 0.4884, 0.6506, 0.7215, 0.4412, 0.7215, 0.493, 0.6684, 0.4829, 0.6684, 0.4513, 0.6073, 0.3931, 0.6263, 0.4412, 0.5733, 0.4513, 0.5617, 0.422, 0.6263, 0.4931, 0.6263, 0.5448, 0.5733, 0.5347, 0.5733, 0.5032, 0.7215, 0.4931, 0.7215, 0.5448, 0.6684, 0.5347, 0.6684, 0.5032, 0.7024, 0.3931, 0.7215, 0.4412, 0.6684, 0.4513, 0.6568, 0.422, 0.6263, 0.4412, 0.6263, 0.493, 0.5733, 0.4829, 0.5733, 0.4513, 0.6263, 0.5448, 0.6073, 0.593, 0.5617, 0.564, 0.5733, 0.5347, 0.7215, 0.5448, 0.7024, 0.593, 0.6568, 0.564, 0.6684, 0.5347, -0.225, 0.4047, -0.225, 0.4359, -0.1625, 0.4359, -0.1625, 0.4047, -0.225, 0.4359, -0.225, 0.4672, -0.1625, 0.4672, -0.1625, 0.4359, -0.225, 0.4672, -0.225, 0.4984, -0.1625, 0.4984, -0.1625, 0.4672, -0.225, 0.4984, -0.225, 0.4047, -0.1625, 0.4047, -0.1625, 0.4984, -0.1625, 0.4047, -0.1625, 0.4359, -0.1, 0.4359, -0.1, 0.4047, -0.1625, 0.4359, -0.1625, 0.4672, -0.1, 0.4672, -0.1, 0.4359, -0.1625, 0.4672, -0.1625, 0.4984, -0.1, 0.4984, -0.1, 0.4672, -0.1625, 0.4984, -0.1625, 0.4047, -0.1, 0.4047, -0.1, 0.4984, -0.1, 0.4047, -0.1, 0.4359, -0.03751, 0.4359, -0.03751, 0.4047, -0.1, 0.4359, -0.1, 0.4672, -0.03751, 0.4672, -0.03751, 0.4359, -0.1, 0.4672, -0.1, 0.4984, -0.03751, 0.4984, -0.03751, 0.4672, -0.1, 0.4984, -0.1, 0.4047, -0.03751, 0.4047, -0.03751, 0.4984, -0.03751, 0.4047, -0.03751, 0.4359, 0.02499, 0.4359, 0.02499, 0.4047, -0.03751, 0.4359, -0.03751, 0.4672, 0.02499, 0.4672, 0.02499, 0.4359, -0.03751, 0.4672, -0.03751, 0.4984, 0.02499, 0.4984, 0.02499, 0.4672, -0.03751, 0.4984, -0.03751, 0.4047, 0.02499, 0.4047, 0.02499, 0.4984, 0.02499, 0.4047, 0.02499, 0.4359, 0.08749, 0.4359, 0.08749, 0.4047, 0.02499, 0.4359, 0.02499, 0.4672, 0.08749, 0.4672, 0.08749, 0.4359, 0.02499, 0.4672, 0.02499, 0.4984, 0.08749, 0.4984, 0.08749, 0.4672, 0.02499, 0.4984, 0.02499, 0.4047, 0.08749, 0.4047, 0.08749, 0.4984, 0.08749, 0.4047, 0.08749, 0.4359, 0.15, 0.4359, 0.15, 0.4047, 0.08749, 0.4359, 0.08749, 0.4672, 0.15, 0.4672, 0.15, 0.4359, 0.08749, 0.4672, 0.08749, 0.4984, 0.15, 0.4984, 0.15, 0.4672, 0.08749, 0.4984, 0.08749, 0.4047, 0.15, 0.4047, 0.15, 0.4984, 0.15, 0.4047, 0.15, 0.4359, 0.2125, 0.4359, 0.2125, 0.4047, 0.15, 0.4359, 0.15, 0.4672, 0.2125, 0.4672, 0.2125, 0.4359, 0.15, 0.4672, 0.15, 0.4984, 0.2125, 0.4984, 0.2125, 0.4672, 0.15, 0.4984, 0.15, 0.4047, 0.2125, 0.4047, 0.2125, 0.4984, 0.2125, 0.4047, 0.2125, 0.4359, 0.275, 0.4359, 0.275, 0.4047, 0.2125, 0.4359, 0.2125, 0.4672, 0.275, 0.4672, 0.275, 0.4359, 0.2125, 0.4672, 0.2125, 0.4984, 0.275, 0.4984, 0.275, 0.4672, 0.2125, 0.4984, 0.2125, 0.4047, 0.275, 0.4047, 0.275, 0.4984, 0.275, 0.4047, 0.275, 0.4359, 0.3375, 0.4359, 0.3375, 0.4047, 0.275, 0.4359, 0.275, 0.4672, 0.3375, 0.4672, 0.3375, 0.4359, 0.275, 0.4672, 0.275, 0.4984, 0.3375, 0.4984, 0.3375, 0.4672, 0.275, 0.4984, 0.275, 0.4047, 0.3375, 0.4047, 0.3375, 0.4984, 0.3375, 0.4047, 0.3375, 0.4359, 0.4, 0.4359, 0.4, 0.4047, 0.3375, 0.4359, 0.3375, 0.4672, 0.4, 0.4672, 0.4, 0.4359, 0.3375, 0.4672, 0.3375, 0.4984, 0.4, 0.4984, 0.4, 0.4672, 0.3375, 0.4984, 0.3375, 0.4047, 0.4, 0.4047, 0.4, 0.4984, 0.4, 0.4047, 0.4, 0.4359, 0.4625, 0.4359, 0.4625, 0.4047, 0.4, 0.4359, 0.4, 0.4672, 0.4625, 0.4672, 0.4625, 0.4359, 0.4, 0.4672, 0.4, 0.4984, 0.4625, 0.4984, 0.4625, 0.4672, 0.4, 0.4984, 0.4, 0.4047, 0.4625, 0.4047, 0.4625, 0.4984, 0.4625, 0.4047, 0.4625, 0.4359, 0.525, 0.4359, 0.525, 0.4047, 0.4625, 0.4359, 0.4625, 0.4672, 0.525, 0.4672, 0.525, 0.4359, 0.4625, 0.4672, 0.4625, 0.4984, 0.525, 0.4984, 0.525, 0.4672, 0.4625, 0.4984, 0.4625, 0.4047, 0.525, 0.4047, 0.525, 0.4984, 0.525, 0.4047, 0.525, 0.4359, 0.5875, 0.4359, 0.5875, 0.4047, 0.525, 0.4359, 0.525, 0.4672, 0.5875, 0.4672, 0.5875, 0.4359, 0.525, 0.4672, 0.525, 0.4984, 0.5875, 0.4984, 0.5875, 0.4672, 0.525, 0.4984, 0.525, 0.4047, 0.5875, 0.4047, 0.5875, 0.4984, 0.5875, 0.4047, 0.5875, 0.4359, 0.65, 0.4359, 0.65, 0.4047, 0.5875, 0.4359, 0.5875, 0.4672, 0.65, 0.4672, 0.65, 0.4359, 0.5875, 0.4672, 0.5875, 0.4984, 0.65, 0.4984, 0.65, 0.4672, 0.5875, 0.4984, 0.5875, 0.4047, 0.65, 0.4047, 0.65, 0.4984, 0.65, 0.4047, 0.65, 0.4359, 0.7125, 0.4359, 0.7125, 0.4047, 0.65, 0.4359, 0.65, 0.4672, 0.7125, 0.4672, 0.7125, 0.4359, 0.65, 0.4672, 0.65, 0.4984, 0.7125, 0.4984, 0.7125, 0.4672, 0.65, 0.4984, 0.65, 0.4047, 0.7125, 0.4047, 0.7125, 0.4984, 0.2091, 0.4047, 0.2091, 0.4359, 0.2783, 0.4359, 0.2783, 0.4047, 0.7125, 0.4359, 0.7125, 0.4672, -0.225, 0.4672, -0.225, 0.4359, 0.7125, 0.4672, 0.7125, 0.4984, -0.225, 0.4984, -0.225, 0.4672, 0.2091, 0.4984, 0.2091, 0.4047, 0.2783, 0.4047, 0.2783, 0.4984, -0.225, 0.5297, -0.225, 0.5609, -0.205, 0.5609, -0.205, 0.5297, -0.225, 0.4359, -0.225, 0.4672, -0.205, 0.4672, -0.205, 0.4359, -0.225, 0.4672, -0.225, 0.4984, -0.205, 0.4984, -0.205, 0.4672, -0.225, 0.4984, -0.225, 0.5297, -0.205, 0.5297, -0.205, 0.4984, -0.205, 0.5297, -0.205, 0.5609, -0.185, 0.5609, -0.185, 0.5297, -0.205, 0.4359, -0.205, 0.4672, -0.185, 0.4672, -0.185, 0.4359, -0.205, 0.4672, -0.205, 0.4984, -0.185, 0.4984, -0.185, 0.4672, -0.205, 0.4984, -0.205, 0.5297, -0.185, 0.5297, -0.185, 0.4984, -0.185, 0.5297, -0.185, 0.5609, -0.1649, 0.5609, -0.1649, 0.5297, -0.185, 0.4359, -0.185, 0.4672, -0.1649, 0.4672, -0.1649, 0.4359, -0.185, 0.4672, -0.185, 0.4984, -0.1649, 0.4984, -0.1649, 0.4672, -0.185, 0.4984, -0.185, 0.5297, -0.1649, 0.5297, -0.1649, 0.4984, -0.1649, 0.5297, -0.1649, 0.5609, -0.1449, 0.5609, -0.1449, 0.5297, -0.1649, 0.4359, -0.1649, 0.4672, -0.1449, 0.4672, -0.1449, 0.4359, -0.1649, 0.4672, -0.1649, 0.4984, -0.1449, 0.4984, -0.1449, 0.4672, -0.1649, 0.4984, -0.1649, 0.5297, -0.1449, 0.5297, -0.1449, 0.4984, -0.1449, 0.5297, -0.1449, 0.5609, -0.1249, 0.5609, -0.1249, 0.5297, -0.1449, 0.4359, -0.1449, 0.4672, -0.1249, 0.4672, -0.1249, 0.4359, -0.1449, 0.4672, -0.1449, 0.4984, -0.1249, 0.4984, -0.1249, 0.4672, -0.1449, 0.4984, -0.1449, 0.5297, -0.1249, 0.5297, -0.1249, 0.4984, -0.1249, 0.5297, -0.1249, 0.5609, -0.1048, 0.5609, -0.1048, 0.5297, -0.1249, 0.4359, -0.1249, 0.4672, -0.1048, 0.4672, -0.1048, 0.4359, -0.1249, 0.4672, -0.1249, 0.4984, -0.1048, 0.4984, -0.1048, 0.4672, -0.1249, 0.4984, -0.1249, 0.5297, -0.1048, 0.5297, -0.1048, 0.4984, -0.1048, 0.5297, -0.1048, 0.5609, -0.08481, 0.5609, -0.08481, 0.5297, -0.1048, 0.4359, -0.1048, 0.4672, -0.08481, 0.4672, -0.08481, 0.4359, -0.1048, 0.4672, -0.1048, 0.4984, -0.08481, 0.4984, -0.08481, 0.4672, -0.1048, 0.4984, -0.1048, 0.5297, -0.08481, 0.5297, -0.08481, 0.4984, -0.08481, 0.5297, -0.08481, 0.5609, -0.06479, 0.5609, -0.06479, 0.5297, -0.08481, 0.4359, -0.08481, 0.4672, -0.06479, 0.4672, -0.06479, 0.4359, -0.08481, 0.4672, -0.08481, 0.4984, -0.06479, 0.4984, -0.06479, 0.4672, -0.08481, 0.4984, -0.08481, 0.5297, -0.06479, 0.5297, -0.06479, 0.4984, -0.06479, 0.5297, -0.06479, 0.5609, -0.04476, 0.5609, -0.04476, 0.5297, -0.06479, 0.4359, -0.06479, 0.4672, -0.04476, 0.4672, -0.04476, 0.4359, -0.06479, 0.4672, -0.06479, 0.4984, -0.04476, 0.4984, -0.04476, 0.4672, -0.06479, 0.4984, -0.06479, 0.5297, -0.04476, 0.5297, -0.04476, 0.4984, -0.04476, 0.5297, -0.04476, 0.5609, -0.02473, 0.5609, -0.02473, 0.5297, -0.04476, 0.4359, -0.04476, 0.4672, -0.02473, 0.4672, -0.02473, 0.4359, -0.04476, 0.4672, -0.04476, 0.4984, -0.02473, 0.4984, -0.02473, 0.4672, -0.04476, 0.4984, -0.04476, 0.5297, -0.02473, 0.5297, -0.02473, 0.4984, -0.02473, 0.5297, -0.02473, 0.5609, -0.004701, 0.5609, -0.004701, 0.5297, -0.02473, 0.4359, -0.02473, 0.4672, -0.004701, 0.4672, -0.004701, 0.4359, -0.02473, 0.4672, -0.02473, 0.4984, -0.004701, 0.4984, -0.004701, 0.4672, -0.02473, 0.4984, -0.02473, 0.5297, -0.004701, 0.5297, -0.004701, 0.4984, -0.004701, 0.5297, -0.004701, 0.5609, 0.09747, 0.5609, 0.09747, 0.5297, -0.004701, 0.4359, -0.004701, 0.4672, 0.09747, 0.4672, 0.09747, 0.4359, -0.004701, 0.4672, -0.004701, 0.4984, 0.09747, 0.4984, 0.09747, 0.4672, -0.004701, 0.4984, -0.004701, 0.5297, 0.09747, 0.5297, 0.09747, 0.4984, 0.09747, 0.5297, 0.09747, 0.5609, 0.1996, 0.5609, 0.1996, 0.5297, 0.09747, 0.4359, 0.09747, 0.4672, 0.1996, 0.4672, 0.1996, 0.4359, 0.09747, 0.4672, 0.09747, 0.4984, 0.1996, 0.4984, 0.1996, 0.4672, 0.09747, 0.4984, 0.09747, 0.5297, 0.1996, 0.5297, 0.1996, 0.4984, -0.8004, 0.5297, -0.8004, 0.5609, -0.7266, 0.5609, -0.7266, 0.5297, -0.8004, 0.4359, -0.8004, 0.4672, -0.7266, 0.4672, -0.7266, 0.4359, -0.8004, 0.4672, -0.8004, 0.4984, -0.7266, 0.4984, -0.7266, 0.4672, -0.8004, 0.4984, -0.8004, 0.5297, -0.7266, 0.5297, -0.7266, 0.4984, -0.7266, 0.5297, -0.7266, 0.5609, -0.6649, 0.5609, -0.6649, 0.5297, -0.7266, 0.4359, -0.7266, 0.4672, -0.6649, 0.4672, -0.6649, 0.4359, -0.7266, 0.4672, -0.7266, 0.4984, -0.6649, 0.4984, -0.6649, 0.4672, -0.7266, 0.4984, -0.7266, 0.5297, -0.6649, 0.5297, -0.6649, 0.4984, -0.6649, 0.5297, -0.6649, 0.5609, -0.6033, 0.5609, -0.6033, 0.5297, -0.6649, 0.4359, -0.6649, 0.4672, -0.6033, 0.4672, -0.6033, 0.4359, -0.6649, 0.4672, -0.6649, 0.4984, -0.6033, 0.4984, -0.6033, 0.4672, -0.6649, 0.4984, -0.6649, 0.5297, -0.6033, 0.5297, -0.6033, 0.4984, -0.6033, 0.5297, -0.6033, 0.5609, -0.5295, 0.5609, -0.5295, 0.5297, -0.6033, 0.4359, -0.6033, 0.4672, -0.5295, 0.4672, -0.5295, 0.4359, -0.6033, 0.4672, -0.6033, 0.4984, -0.5295, 0.4984, -0.5295, 0.4672, -0.6033, 0.4984, -0.6033, 0.5297, -0.5295, 0.5297, -0.5295, 0.4984, -0.5295, 0.5297, -0.5295, 0.5609, -0.4273, 0.5609, -0.4273, 0.5297, -0.5295, 0.4359, -0.5295, 0.4672, -0.4273, 0.4672, -0.4273, 0.4359, -0.5295, 0.4672, -0.5295, 0.4984, -0.4273, 0.4984, -0.4273, 0.4672, -0.5295, 0.4984, -0.5295, 0.5297, -0.4273, 0.5297, -0.4273, 0.4984, -0.4273, 0.5297, -0.4273, 0.5609, -0.3252, 0.5609, -0.3252, 0.5297, -0.4273, 0.4359, -0.4273, 0.4672, -0.3252, 0.4672, -0.3252, 0.4359, -0.4273, 0.4672, -0.4273, 0.4984, -0.3252, 0.4984, -0.3252, 0.4672, -0.4273, 0.4984, -0.4273, 0.5297, -0.3252, 0.5297, -0.3252, 0.4984, -0.3252, 0.5297, -0.3252, 0.5609, -0.3051, 0.5609, -0.3051, 0.5297, -0.3252, 0.4359, -0.3252, 0.4672, -0.3051, 0.4672, -0.3051, 0.4359, -0.3252, 0.4672, -0.3252, 0.4984, -0.3051, 0.4984, -0.3051, 0.4672, -0.3252, 0.4984, -0.3252, 0.5297, -0.3051, 0.5297, -0.3051, 0.4984, -0.3051, 0.5297, -0.3051, 0.5609, -0.2851, 0.5609, -0.2851, 0.5297, -0.3051, 0.4359, -0.3051, 0.4672, -0.2851, 0.4672, -0.2851, 0.4359, -0.3051, 0.4672, -0.3051, 0.4984, -0.2851, 0.4984, -0.2851, 0.4672, -0.3051, 0.4984, -0.3051, 0.5297, -0.2851, 0.5297, -0.2851, 0.4984, -0.2851, 0.5297, -0.2851, 0.5609, -0.2651, 0.5609, -0.2651, 0.5297, -0.2851, 0.4359, -0.2851, 0.4672, -0.2651, 0.4672, -0.2651, 0.4359, -0.2851, 0.4672, -0.2851, 0.4984, -0.2651, 0.4984, -0.2651, 0.4672, -0.2851, 0.4984, -0.2851, 0.5297, -0.2651, 0.5297, -0.2651, 0.4984, -0.2651, 0.5297, -0.2651, 0.5609, -0.245, 0.5609, -0.245, 0.5297, -0.2651, 0.4359, -0.2651, 0.4672, -0.245, 0.4672, -0.245, 0.4359, -0.2651, 0.4672, -0.2651, 0.4984, -0.245, 0.4984, -0.245, 0.4672, -0.2651, 0.4984, -0.2651, 0.5297, -0.245, 0.5297, -0.245, 0.4984, -0.245, 0.5297, -0.245, 0.5609, -0.225, 0.5609, -0.225, 0.5297, -0.245, 0.4359, -0.245, 0.4672, -0.225, 0.4672, -0.225, 0.4359, -0.245, 0.4672, -0.245, 0.4984, -0.225, 0.4984, -0.225, 0.4672, -0.245, 0.4984, -0.245, 0.5297, -0.225, 0.5297, -0.225, 0.4984, -0.225, 0.4047, -0.225, 0.4359, -0.1625, 0.4359, -0.1625, 0.4047, -0.225, 0.4359, -0.225, 0.4672, -0.1625, 0.4672, -0.1625, 0.4359, -0.225, 0.4672, -0.225, 0.4984, -0.1625, 0.4984, -0.1625, 0.4672, -0.225, 0.3734, -0.225, 0.4047, -0.1625, 0.4047, -0.1625, 0.3734, -0.1625, 0.4047, -0.1625, 0.4359, -0.1, 0.4359, -0.1, 0.4047, -0.1625, 0.4359, -0.1625, 0.4672, -0.1, 0.4672, -0.1, 0.4359, -0.1625, 0.4672, -0.1625, 0.4984, -0.1, 0.4984, -0.1, 0.4672, -0.1625, 0.3734, -0.1625, 0.4047, -0.1, 0.4047, -0.1, 0.3734, -0.1, 0.4047, -0.1, 0.4359, -0.03751, 0.4359, -0.03751, 0.4047, -0.1, 0.4359, -0.1, 0.4672, -0.03751, 0.4672, -0.03751, 0.4359, -0.1, 0.4672, -0.1, 0.4984, -0.03751, 0.4984, -0.03751, 0.4672, -0.1, 0.3734, -0.1, 0.4047, -0.03751, 0.4047, -0.03751, 0.3734, -0.03751, 0.4047, -0.03751, 0.4359, 0.02499, 0.4359, 0.02499, 0.4047, -0.03751, 0.4359, -0.03751, 0.4672, 0.02499, 0.4672, 0.02499, 0.4359, -0.03751, 0.4672, -0.03751, 0.4984, 0.02499, 0.4984, 0.02499, 0.4672, -0.03751, 0.3734, -0.03751, 0.4047, 0.02499, 0.4047, 0.02499, 0.3734, 0.02499, 0.4047, 0.02499, 0.4359, 0.08749, 0.4359, 0.08749, 0.4047, 0.02499, 0.4359, 0.02499, 0.4672, 0.08749, 0.4672, 0.08749, 0.4359, 0.02499, 0.4672, 0.02499, 0.4984, 0.08749, 0.4984, 0.08749, 0.4672, 0.02499, 0.3734, 0.02499, 0.4047, 0.08749, 0.4047, 0.08749, 0.3734, 0.08749, 0.4047, 0.08749, 0.4359, 0.15, 0.4359, 0.15, 0.4047, 0.08749, 0.4359, 0.08749, 0.4672, 0.15, 0.4672, 0.15, 0.4359, 0.08749, 0.4672, 0.08749, 0.4984, 0.15, 0.4984, 0.15, 0.4672, 0.08749, 0.3734, 0.08749, 0.4047, 0.15, 0.4047, 0.15, 0.3734, 0.15, 0.4047, 0.15, 0.4359, 0.2125, 0.4359, 0.2125, 0.4047, 0.15, 0.4359, 0.15, 0.4672, 0.2125, 0.4672, 0.2125, 0.4359, 0.15, 0.4672, 0.15, 0.4984, 0.2125, 0.4984, 0.2125, 0.4672, 0.15, 0.3734, 0.15, 0.4047, 0.2125, 0.4047, 0.2125, 0.3734, 0.2125, 0.4047, 0.2125, 0.4359, 0.275, 0.4359, 0.275, 0.4047, 0.2125, 0.4359, 0.2125, 0.4672, 0.275, 0.4672, 0.275, 0.4359, 0.2125, 0.4672, 0.2125, 0.4984, 0.275, 0.4984, 0.275, 0.4672, 0.2125, 0.3734, 0.2125, 0.4047, 0.275, 0.4047, 0.275, 0.3734, -0.725, 0.4047, -0.725, 0.4359, -0.6625, 0.4359, -0.6625, 0.4047, -0.725, 0.4359, -0.725, 0.4672, -0.6625, 0.4672, -0.6625, 0.4359, -0.725, 0.4672, -0.725, 0.4984, -0.6625, 0.4984, -0.6625, 0.4672, -0.725, 0.3734, -0.725, 0.4047, -0.6625, 0.4047, -0.6625, 0.3734, -0.6625, 0.4047, -0.6625, 0.4359, -0.6, 0.4359, -0.6, 0.4047, -0.6625, 0.4359, -0.6625, 0.4672, -0.6, 0.4672, -0.6, 0.4359, -0.6625, 0.4672, -0.6625, 0.4984, -0.6, 0.4984, -0.6, 0.4672, -0.6625, 0.3734, -0.6625, 0.4047, -0.6, 0.4047, -0.6, 0.3734, -0.6, 0.4047, -0.6, 0.4359, -0.5375, 0.4359, -0.5375, 0.4047, -0.6, 0.4359, -0.6, 0.4672, -0.5375, 0.4672, -0.5375, 0.4359, -0.6, 0.4672, -0.6, 0.4984, -0.5375, 0.4984, -0.5375, 0.4672, -0.6, 0.3734, -0.6, 0.4047, -0.5375, 0.4047, -0.5375, 0.3734, -0.5375, 0.4047, -0.5375, 0.4359, -0.475, 0.4359, -0.475, 0.4047, -0.5375, 0.4359, -0.5375, 0.4672, -0.475, 0.4672, -0.475, 0.4359, -0.5375, 0.4672, -0.5375, 0.4984, -0.475, 0.4984, -0.475, 0.4672, -0.5375, 0.3734, -0.5375, 0.4047, -0.475, 0.4047, -0.475, 0.3734, -0.475, 0.4047, -0.475, 0.4359, -0.4125, 0.4359, -0.4125, 0.4047, -0.475, 0.4359, -0.475, 0.4672, -0.4125, 0.4672, -0.4125, 0.4359, -0.475, 0.4672, -0.475, 0.4984, -0.4125, 0.4984, -0.4125, 0.4672, -0.475, 0.3734, -0.475, 0.4047, -0.4125, 0.4047, -0.4125, 0.3734, -0.4125, 0.4047, -0.4125, 0.4359, -0.35, 0.4359, -0.35, 0.4047, -0.4125, 0.4359, -0.4125, 0.4672, -0.35, 0.4672, -0.35, 0.4359, -0.4125, 0.4672, -0.4125, 0.4984, -0.35, 0.4984, -0.35, 0.4672, -0.4125, 0.3734, -0.4125, 0.4047, -0.35, 0.4047, -0.35, 0.3734, -0.35, 0.4047, -0.35, 0.4359, -0.2875, 0.4359, -0.2875, 0.4047, -0.35, 0.4359, -0.35, 0.4672, -0.2875, 0.4672, -0.2875, 0.4359, -0.35, 0.4672, -0.35, 0.4984, -0.2875, 0.4984, -0.2875, 0.4672, -0.35, 0.3734, -0.35, 0.4047, -0.2875, 0.4047, -0.2875, 0.3734, -0.2875, 0.4047, -0.2875, 0.4359, -0.225, 0.4359, -0.225, 0.4047, -0.2875, 0.4359, -0.2875, 0.4672, -0.225, 0.4672, -0.225, 0.4359, -0.2875, 0.4672, -0.2875, 0.4984, -0.225, 0.4984, -0.225, 0.4672, -0.2875, 0.3734, -0.2875, 0.4047, -0.225, 0.4047, -0.225, 0.3734, -0.225, 0.4047, -0.225, 0.4359, -0.1228, 0.4359, -0.1228, 0.4047, -0.225, 0.4359, -0.225, 0.4672, -0.1228, 0.4672, -0.1228, 0.4359, -0.225, 0.4672, -0.225, 0.4984, -0.1228, 0.4984, -0.1228, 0.4672, -0.225, 0.4984, -0.225, 0.4047, -0.1228, 0.4047, -0.1228, 0.4984, -0.1228, 0.4047, -0.1228, 0.4359, -0.02068, 0.4359, -0.02068, 0.4047, -0.1228, 0.4359, -0.1228, 0.4672, -0.02068, 0.4672, -0.02068, 0.4359, -0.1228, 0.4672, -0.1228, 0.4984, -0.02068, 0.4984, -0.02068, 0.4672, -0.1228, 0.4984, -0.1228, 0.4047, -0.02068, 0.4047, -0.02068, 0.4984, -0.02068, 0.4047, -0.02068, 0.4359, 0.0531, 0.4359, 0.0531, 0.4047, -0.02068, 0.4359, -0.02068, 0.4672, 0.0531, 0.4672, 0.0531, 0.4359, -0.02068, 0.4672, -0.02068, 0.4984, 0.0531, 0.4984, 0.0531, 0.4672, -0.02068, 0.4984, -0.02068, 0.4047, 0.0531, 0.4047, 0.0531, 0.4984, 0.0531, 0.4047, 0.0531, 0.4359, 0.1148, 0.4359, 0.1148, 0.4047, 0.0531, 0.4359, 0.0531, 0.4672, 0.1148, 0.4672, 0.1148, 0.4359, 0.0531, 0.4672, 0.0531, 0.4984, 0.1148, 0.4984, 0.1148, 0.4672, 0.0531, 0.4984, 0.0531, 0.4047, 0.1148, 0.4047, 0.1148, 0.4984, 0.1148, 0.4047, 0.1148, 0.4359, 0.1764, 0.4359, 0.1764, 0.4047, 0.1148, 0.4359, 0.1148, 0.4672, 0.1764, 0.4672, 0.1764, 0.4359, 0.1148, 0.4672, 0.1148, 0.4984, 0.1764, 0.4984, 0.1764, 0.4672, 0.1148, 0.4984, 0.1148, 0.4047, 0.1764, 0.4047, 0.1764, 0.4984, 0.1764, 0.4047, 0.1764, 0.4359, 0.2502, 0.4359, 0.2502, 0.4047, 0.1764, 0.4359, 0.1764, 0.4672, 0.2502, 0.4672, 0.2502, 0.4359, 0.1764, 0.4672, 0.1764, 0.4984, 0.2502, 0.4984, 0.2502, 0.4672, 0.1764, 0.4984, 0.1764, 0.4047, 0.2502, 0.4047, 0.2502, 0.4984, 0.2502, 0.4047, 0.2502, 0.4359, 0.3524, 0.4359, 0.3524, 0.4047, 0.2502, 0.4359, 0.2502, 0.4672, 0.3524, 0.4672, 0.3524, 0.4359, 0.2502, 0.4672, 0.2502, 0.4984, 0.3524, 0.4984, 0.3524, 0.4672, 0.2502, 0.4984, 0.2502, 0.4047, 0.3524, 0.4047, 0.3524, 0.4984, 0.3524, 0.4047, 0.3524, 0.4359, 0.4545, 0.4359, 0.4545, 0.4047, 0.3524, 0.4359, 0.3524, 0.4672, 0.4545, 0.4672, 0.4545, 0.4359, 0.3524, 0.4672, 0.3524, 0.4984, 0.4545, 0.4984, 0.4545, 0.4672, 0.3524, 0.4984, 0.3524, 0.4047, 0.4545, 0.4047, 0.4545, 0.4984, 0.4545, 0.4047, 0.4545, 0.4359, 0.4746, 0.4359, 0.4746, 0.4047, 0.4545, 0.4359, 0.4545, 0.4672, 0.4746, 0.4672, 0.4746, 0.4359, 0.4545, 0.4672, 0.4545, 0.4984, 0.4746, 0.4984, 0.4746, 0.4672, 0.4545, 0.4984, 0.4545, 0.4047, 0.4746, 0.4047, 0.4746, 0.4984, 0.4746, 0.4047, 0.4746, 0.4359, 0.4946, 0.4359, 0.4946, 0.4047, 0.4746, 0.4359, 0.4746, 0.4672, 0.4946, 0.4672, 0.4946, 0.4359, 0.4746, 0.4672, 0.4746, 0.4984, 0.4946, 0.4984, 0.4946, 0.4672, 0.4746, 0.4984, 0.4746, 0.4047, 0.4946, 0.4047, 0.4946, 0.4984, 0.4946, 0.4047, 0.4946, 0.4359, 0.5146, 0.4359, 0.5146, 0.4047, 0.4946, 0.4359, 0.4946, 0.4672, 0.5146, 0.4672, 0.5146, 0.4359, 0.4946, 0.4672, 0.4946, 0.4984, 0.5146, 0.4984, 0.5146, 0.4672, 0.4946, 0.4984, 0.4946, 0.4047, 0.5146, 0.4047, 0.5146, 0.4984, 0.5146, 0.4047, 0.5146, 0.4359, 0.5346, 0.4359, 0.5346, 0.4047, 0.5146, 0.4359, 0.5146, 0.4672, 0.5346, 0.4672, 0.5346, 0.4359, 0.5146, 0.4672, 0.5146, 0.4984, 0.5346, 0.4984, 0.5346, 0.4672, 0.5146, 0.4984, 0.5146, 0.4047, 0.5346, 0.4047, 0.5346, 0.4984, 0.5346, 0.4047, 0.5346, 0.4359, 0.5547, 0.4359, 0.5547, 0.4047, 0.5346, 0.4359, 0.5346, 0.4672, 0.5547, 0.4672, 0.5547, 0.4359, 0.5346, 0.4672, 0.5346, 0.4984, 0.5547, 0.4984, 0.5547, 0.4672, 0.5346, 0.4984, 0.5346, 0.4047, 0.5547, 0.4047, 0.5547, 0.4984, 0.5547, 0.4047, 0.5547, 0.4359, 0.5747, 0.4359, 0.5747, 0.4047, 0.5547, 0.4359, 0.5547, 0.4672, 0.5747, 0.4672, 0.5747, 0.4359, 0.5547, 0.4672, 0.5547, 0.4984, 0.5747, 0.4984, 0.5747, 0.4672, 0.5547, 0.4984, 0.5547, 0.4047, 0.5747, 0.4047, 0.5747, 0.4984, 0.5747, 0.4047, 0.5747, 0.4359, 0.5947, 0.4359, 0.5947, 0.4047, 0.5747, 0.4359, 0.5747, 0.4672, 0.5947, 0.4672, 0.5947, 0.4359, 0.5747, 0.4672, 0.5747, 0.4984, 0.5947, 0.4984, 0.5947, 0.4672, 0.5747, 0.4984, 0.5747, 0.4047, 0.5947, 0.4047, 0.5947, 0.4984, 0.5947, 0.4047, 0.5947, 0.4359, 0.6148, 0.4359, 0.6148, 0.4047, 0.5947, 0.4359, 0.5947, 0.4672, 0.6148, 0.4672, 0.6148, 0.4359, 0.5947, 0.4672, 0.5947, 0.4984, 0.6148, 0.4984, 0.6148, 0.4672, 0.5947, 0.4984, 0.5947, 0.4047, 0.6148, 0.4047, 0.6148, 0.4984, 0.6148, 0.4047, 0.6148, 0.4359, 0.6348, 0.4359, 0.6348, 0.4047, 0.6148, 0.4359, 0.6148, 0.4672, 0.6348, 0.4672, 0.6348, 0.4359, 0.6148, 0.4672, 0.6148, 0.4984, 0.6348, 0.4984, 0.6348, 0.4672, 0.6148, 0.4984, 0.6148, 0.4047, 0.6348, 0.4047, 0.6348, 0.4984, 0.6348, 0.4047, 0.6348, 0.4359, 0.6548, 0.4359, 0.6548, 0.4047, 0.6348, 0.4359, 0.6348, 0.4672, 0.6548, 0.4672, 0.6548, 0.4359, 0.6348, 0.4672, 0.6348, 0.4984, 0.6548, 0.4984, 0.6548, 0.4672, 0.6348, 0.4984, 0.6348, 0.4047, 0.6548, 0.4047, 0.6548, 0.4984, 0.6548, 0.4047, 0.6548, 0.4359, 0.6748, 0.4359, 0.6748, 0.4047, 0.6548, 0.4359, 0.6548, 0.4672, 0.6748, 0.4672, 0.6748, 0.4359, 0.6548, 0.4672, 0.6548, 0.4984, 0.6748, 0.4984, 0.6748, 0.4672, 0.6548, 0.4984, 0.6548, 0.4047, 0.6748, 0.4047, 0.6748, 0.4984, 0.6748, 0.4047, 0.6748, 0.4359, 0.6949, 0.4359, 0.6949, 0.4047, 0.6748, 0.4359, 0.6748, 0.4672, 0.6949, 0.4672, 0.6949, 0.4359, 0.6748, 0.4672, 0.6748, 0.4984, 0.6949, 0.4984, 0.6949, 0.4672, 0.6748, 0.4984, 0.6748, 0.4047, 0.6949, 0.4047, 0.6949, 0.4984, 0.6949, 0.4047, 0.6949, 0.4359, 0.7149, 0.4359, 0.7149, 0.4047, 0.6949, 0.4359, 0.6949, 0.4672, 0.7149, 0.4672, 0.7149, 0.4359, 0.6949, 0.4672, 0.6949, 0.4984, 0.7149, 0.4984, 0.7149, 0.4672, 0.6949, 0.4984, 0.6949, 0.4047, 0.7149, 0.4047, 0.7149, 0.4984, 0.7149, 0.4047, 0.7149, 0.4359, 0.7349, 0.4359, 0.7349, 0.4047, 0.7149, 0.4359, 0.7149, 0.4672, 0.7349, 0.4672, 0.7349, 0.4359, 0.7149, 0.4672, 0.7149, 0.4984, 0.7349, 0.4984, 0.7349, 0.4672, 0.7149, 0.4984, 0.7149, 0.4047, 0.7349, 0.4047, 0.7349, 0.4984, 0.7349, 0.4047, 0.7349, 0.4359, 0.755, 0.4359, 0.755, 0.4047, 0.7349, 0.4359, 0.7349, 0.4672, 0.755, 0.4672, 0.755, 0.4359, 0.7349, 0.4672, 0.7349, 0.4984, 0.755, 0.4984, 0.755, 0.4672, 0.7349, 0.4984, 0.7349, 0.4047, 0.755, 0.4047, 0.755, 0.4984, 0.755, 0.4047, 0.755, 0.4359, -0.225, 0.4359, -0.225, 0.4047, 0.755, 0.4359, 0.755, 0.4672, -0.225, 0.4672, -0.225, 0.4359, 0.755, 0.4672, 0.755, 0.4984, -0.225, 0.4984, -0.225, 0.4672, 0.755, 0.4984, 0.755, 0.4047, -0.225, 0.4047, -0.225, 0.4984, -0.9996, 5.363e-05, -1.999, 5.366e-05, -1.999, -0.2151, -0.9996, -0.2151, -2.999, 5.369e-05, -3.999, 5.372e-05, -3.999, -0.2151, -2.999, -0.2151, 3.0, 5.351e-05, 2.0, 5.354e-05, 2.0, -0.2151, 3.0, -0.2151, 2.0, 5.354e-05, 1.0, 5.357e-05, 1.0, -0.2151, 2.0, -0.2151, 0.0001866, 5.36e-05, -0.9996, 5.363e-05, -0.9996, -0.2151, 0.0001865, -0.2151, -1.999, 5.366e-05, -2.999, 5.369e-05, -2.999, -0.2151, -1.999, -0.2151, 3.999, 5.348e-05, 3.0, 5.351e-05, 3.0, -0.2151, 3.999, -0.2151, 1.0, 5.357e-05, 0.0001866, 5.36e-05, 0.0001865, -0.2151, 1.0, -0.2151])
me_sphere_001.materials.append(mat_lampbase)
me_sphere_001.materials.append(mat_lampglow)
me_sphere_001.update()
me_plane_001 = bpy.data.meshes.new('Plane.001')
me_plane_001.from_pydata([(-0.3, -0.018, 0.1), (-0.3, -0.01273, 0.08727), (-0.3, 7.868e-10, 0.082), (-0.3, 0.01273, 0.08727), (-0.3, 0.018, 0.1), (-0.3, 0.01273, 0.1127), (-0.3, -2.146e-10, 0.118), (-0.3, -0.01273, 0.1127), (-0.05, -0.018, 0.1), (-0.05125, -0.01273, 0.08733), (-0.05176, 7.868e-10, 0.08209), (-0.05125, 0.01273, 0.08733), (-0.05, 0.018, 0.1), (-0.04875, 0.01273, 0.1127), (-0.04824, -2.146e-10, 0.1179), (-0.04875, -0.01273, 0.1127), (-0.03087, -0.018, 0.09619), (-0.03574, -0.01273, 0.08443), (-0.03775, 7.868e-10, 0.07956), (-0.03574, 0.01273, 0.08443), (-0.03087, 0.018, 0.09619), (-0.026, 0.01273, 0.108), (-0.02398, -2.146e-10, 0.1128), (-0.026, -0.01273, 0.108), (-0.01464, -0.018, 0.08536), (-0.02364, -0.01273, 0.07636), (-0.02737, 7.868e-10, 0.07263), (-0.02364, 0.01273, 0.07636), (-0.01464, 0.018, 0.08536), (-0.005645, 0.01273, 0.09436), (-0.001917, -2.146e-10, 0.09808), (-0.005645, -0.01273, 0.09436), (-0.003806, -0.018, 0.06913), (-0.01557, -0.01273, 0.06426), (-0.02044, 7.868e-10, 0.06225), (-0.01557, 0.01273, 0.06426), (-0.003806, 0.018, 0.06913), (0.007953, 0.01273, 0.074), (0.01282, -2.146e-10, 0.07602), (0.007953, -0.01273, 0.074), (0.0, -0.018, 0.05), (-0.01267, -0.01273, 0.04875), (-0.01791, 7.868e-10, 0.04824), (-0.01267, 0.01273, 0.04875), (1.566e-09, 0.018, 0.05), (0.01267, 0.01273, 0.05125), (0.01791, -2.146e-10, 0.05176), (0.01267, -0.01273, 0.05125), (0.0, -0.018, 0.0), (-0.01273, -0.01273, 0.0), (-0.018, 7.868e-10, 0.0), (-0.01273, 0.01273, 0.0), (1.574e-09, 0.018, 0.0), (0.01273, 0.01273, 0.0), (0.018, -2.146e-10, 0.0), (0.01273, -0.01273, 0.0)], [], [(0, 1, 9, 8), (1, 2, 10, 9), (2, 3, 11, 10), (3, 4, 12, 11), (4, 5, 13, 12), (5, 6, 14, 13), (6, 7, 15, 14), (7, 0, 8, 15), (8, 9, 17, 16), (9, 10, 18, 17), (10, 11, 19, 18), (11, 12, 20, 19), (12, 13, 21, 20), (13, 14, 22, 21), (14, 15, 23, 22), (15, 8, 16, 23), (16, 17, 25, 24), (17, 18, 26, 25), (18, 19, 27, 26), (19, 20, 28, 27), (20, 21, 29, 28), (21, 22, 30, 29), (22, 23, 31, 30), (23, 16, 24, 31), (24, 25, 33, 32), (25, 26, 34, 33), (26, 27, 35, 34), (27, 28, 36, 35), (28, 29, 37, 36), (29, 30, 38, 37), (30, 31, 39, 38), (31, 24, 32, 39), (32, 33, 41, 40), (33, 34, 42, 41), (34, 35, 43, 42), (35, 36, 44, 43), (36, 37, 45, 44), (37, 38, 46, 45), (38, 39, 47, 46), (39, 32, 40, 47), (40, 41, 49, 48), (41, 42, 50, 49), (42, 43, 51, 50), (43, 44, 52, 51), (44, 45, 53, 52), (45, 46, 54, 53), (46, 47, 55, 54), (47, 40, 48, 55)])
me_plane_001.polygons.foreach_set('use_smooth', [True] * 48)
_uv = me_plane_001.uv_layers.new(name='UVMap')
_uv.uv.foreach_set('vector', [0.457, 0.4683, 0.457, 0.4746, 0.5892, 0.4746, 0.5892, 0.4683, 0.457, 0.4746, 0.457, 0.4808, 0.5892, 0.4808, 0.5892, 0.4746, 0.457, 0.4808, 0.457, 0.4871, 0.5892, 0.4871, 0.5892, 0.4808, 0.457, 0.4871, 0.457, 0.4933, 0.5892, 0.4933, 0.5892, 0.4871, 0.457, 0.4933, 0.457, 0.4996, 0.5892, 0.4996, 0.5892, 0.4933, 0.457, 0.4996, 0.457, 0.5058, 0.5892, 0.5058, 0.5892, 0.4996, 0.457, 0.5058, 0.457, 0.5121, 0.5892, 0.5121, 0.5892, 0.5058, 0.457, 0.5121, 0.457, 0.4683, 0.5892, 0.4683, 0.5892, 0.5121, 0.5892, 0.4683, 0.5892, 0.4746, 0.5996, 0.4746, 0.5996, 0.4683, 0.5892, 0.4746, 0.5892, 0.4808, 0.5996, 0.4808, 0.5996, 0.4746, 0.5892, 0.4808, 0.5892, 0.4871, 0.5996, 0.4871, 0.5996, 0.4808, 0.5892, 0.4871, 0.5892, 0.4933, 0.5996, 0.4933, 0.5996, 0.4871, 0.5892, 0.4933, 0.5892, 0.4996, 0.5996, 0.4996, 0.5996, 0.4933, 0.5892, 0.4996, 0.5892, 0.5058, 0.5996, 0.5058, 0.5996, 0.4996, 0.5892, 0.5058, 0.5892, 0.5121, 0.5996, 0.5121, 0.5996, 0.5058, 0.5892, 0.5121, 0.5892, 0.4683, 0.5996, 0.4683, 0.5996, 0.5121, 0.5996, 0.4683, 0.5996, 0.4746, 0.6099, 0.4746, 0.6099, 0.4683, 0.5996, 0.4746, 0.5996, 0.4808, 0.6099, 0.4808, 0.6099, 0.4746, 0.5996, 0.4808, 0.5996, 0.4871, 0.6099, 0.4871, 0.6099, 0.4808, 0.5996, 0.4871, 0.5996, 0.4933, 0.6099, 0.4933, 0.6099, 0.4871, 0.5996, 0.4933, 0.5996, 0.4996, 0.6099, 0.4996, 0.6099, 0.4933, 0.5996, 0.4996, 0.5996, 0.5058, 0.6099, 0.5058, 0.6099, 0.4996, 0.5996, 0.5058, 0.5996, 0.5121, 0.6099, 0.5121, 0.6099, 0.5058, 0.5996, 0.5121, 0.5996, 0.4683, 0.6099, 0.4683, 0.6099, 0.5121, 0.6099, 0.4683, 0.6099, 0.4746, 0.6202, 0.4746, 0.6202, 0.4683, 0.6099, 0.4746, 0.6099, 0.4808, 0.6202, 0.4808, 0.6202, 0.4746, 0.6099, 0.4808, 0.6099, 0.4871, 0.6202, 0.4871, 0.6202, 0.4808, 0.6099, 0.4871, 0.6099, 0.4933, 0.6202, 0.4933, 0.6202, 0.4871, 0.6099, 0.4933, 0.6099, 0.4996, 0.6202, 0.4996, 0.6202, 0.4933, 0.6099, 0.4996, 0.6099, 0.5058, 0.6202, 0.5058, 0.6202, 0.4996, 0.6099, 0.5058, 0.6099, 0.5121, 0.6202, 0.5121, 0.6202, 0.5058, 0.6099, 0.5121, 0.6099, 0.4683, 0.6202, 0.4683, 0.6202, 0.5121, 0.6202, 0.4683, 0.6202, 0.4746, 0.6305, 0.4746, 0.6305, 0.4683, 0.6202, 0.4746, 0.6202, 0.4808, 0.6305, 0.4808, 0.6305, 0.4746, 0.6202, 0.4808, 0.6202, 0.4871, 0.6305, 0.4871, 0.6305, 0.4808, 0.6202, 0.4871, 0.6202, 0.4933, 0.6305, 0.4933, 0.6305, 0.4871, 0.6202, 0.4933, 0.6202, 0.4996, 0.6305, 0.4996, 0.6305, 0.4933, 0.6202, 0.4996, 0.6202, 0.5058, 0.6305, 0.5058, 0.6305, 0.4996, 0.6202, 0.5058, 0.6202, 0.5121, 0.6305, 0.5121, 0.6305, 0.5058, 0.6202, 0.5121, 0.6202, 0.4683, 0.6305, 0.4683, 0.6305, 0.5121, 0.6305, 0.4683, 0.6305, 0.4746, 0.657, 0.4746, 0.657, 0.4683, 0.6305, 0.4746, 0.6305, 0.4808, 0.657, 0.4808, 0.657, 0.4746, 0.6305, 0.4808, 0.6305, 0.4871, 0.657, 0.4871, 0.657, 0.4808, 0.6305, 0.4871, 0.6305, 0.4933, 0.657, 0.4933, 0.657, 0.4871, 0.6305, 0.4933, 0.6305, 0.4996, 0.657, 0.4996, 0.657, 0.4933, 0.6305, 0.4996, 0.6305, 0.5058, 0.657, 0.5058, 0.657, 0.4996, 0.6305, 0.5058, 0.6305, 0.5121, 0.657, 0.5121, 0.657, 0.5058, 0.6305, 0.5121, 0.6305, 0.4683, 0.657, 0.4683, 0.657, 0.5121])
me_plane_001.materials.append(mat_lampbase)
me_plane_001.update()
me_plane_002 = bpy.data.meshes.new('Plane.002')
me_plane_002.from_pydata([(-0.05, 0.2, 0.1), (-0.05, -0.2, 0.1), (-0.05, -0.2, -0.1), (-0.05, 0.2, -0.1), (-1.132e-08, -0.175, 0.075), (-0.025, -0.2, 0.1), (-0.007322, -0.1927, 0.09268), (1.132e-08, -0.175, -0.075), (-0.025, -0.2, -0.1), (-0.007322, -0.1927, -0.09268), (-0.025, 0.2, 0.1), (-1.132e-08, 0.175, 0.075), (-0.007322, 0.1927, 0.09268), (1.132e-08, 0.175, -0.075), (-0.025, 0.2, -0.1), (-0.007322, 0.1927, -0.09268), (-0.01098, 0.17, 0.055), (0.0075, 0.17, 0.055), (-0.01098, 0.1656, 0.04439), (0.0075, 0.1656, 0.04439), (-0.01098, 0.155, 0.04), (0.0075, 0.155, 0.04), (-0.01098, 0.1444, 0.04439), (0.0075, 0.1444, 0.04439), (-0.01098, 0.14, 0.055), (0.0075, 0.14, 0.055), (-0.01098, 0.1444, 0.06561), (0.0075, 0.1444, 0.06561), (-0.01098, 0.155, 0.07), (0.0075, 0.155, 0.07), (-0.01098, 0.1656, 0.06561), (0.0075, 0.1656, 0.06561), (-0.01098, -0.14, 0.055), (0.0075, -0.14, 0.055), (-0.01098, -0.1444, 0.04439), (0.0075, -0.1444, 0.04439), (-0.01098, -0.155, 0.04), (0.0075, -0.155, 0.04), (-0.01098, -0.1656, 0.04439), (0.0075, -0.1656, 0.04439), (-0.01098, -0.17, 0.055), (0.0075, -0.17, 0.055), (-0.01098, -0.1656, 0.06561), (0.0075, -0.1656, 0.06561), (-0.01098, -0.155, 0.07), (0.0075, -0.155, 0.07), (-0.01098, -0.1444, 0.06561), (0.0075, -0.1444, 0.06561), (-0.01098, -0.14, -0.055), (0.0075, -0.14, -0.055), (-0.01098, -0.1444, -0.06561), (0.0075, -0.1444, -0.06561), (-0.01098, -0.155, -0.07), (0.0075, -0.155, -0.07), (-0.01098, -0.1656, -0.06561), (0.0075, -0.1656, -0.06561), (-0.01098, -0.17, -0.055), (0.0075, -0.17, -0.055), (-0.01098, -0.1656, -0.04439), (0.0075, -0.1656, -0.04439), (-0.01098, -0.155, -0.04), (0.0075, -0.155, -0.04), (-0.01098, -0.1444, -0.04439), (0.0075, -0.1444, -0.04439), (-0.01098, 0.17, -0.055), (0.0075, 0.17, -0.055), (-0.01098, 0.1656, -0.06561), (0.0075, 0.1656, -0.06561), (-0.01098, 0.155, -0.07), (0.0075, 0.155, -0.07), (-0.01098, 0.1444, -0.06561), (0.0075, 0.1444, -0.06561), (-0.01098, 0.14, -0.055), (0.0075, 0.14, -0.055), (-0.01098, 0.1444, -0.04439), (0.0075, 0.1444, -0.04439), (-0.01098, 0.155, -0.04), (0.0075, 0.155, -0.04), (-0.01098, 0.1656, -0.04439), (0.0075, 0.1656, -0.04439)], [], [(5, 1, 2, 8), (1, 0, 3, 2), (8, 2, 3, 14), (14, 3, 0, 10), (4, 7, 13, 11), (11, 12, 6, 4), (12, 10, 5, 6), (4, 6, 9, 7), (6, 5, 8, 9), (7, 9, 15, 13), (9, 8, 14, 15), (13, 15, 12, 11), (15, 14, 10, 12), (10, 0, 1, 5), (16, 17, 19, 18), (18, 19, 21, 20), (20, 21, 23, 22), (22, 23, 25, 24), (24, 25, 27, 26), (26, 27, 29, 28), (19, 17, 31, 29, 27, 25, 23, 21), (28, 29, 31, 30), (30, 31, 17, 16), (32, 33, 35, 34), (34, 35, 37, 36), (36, 37, 39, 38), (38, 39, 41, 40), (40, 41, 43, 42), (42, 43, 45, 44), (35, 33, 47, 45, 43, 41, 39, 37), (44, 45, 47, 46), (46, 47, 33, 32), (48, 49, 51, 50), (50, 51, 53, 52), (52, 53, 55, 54), (54, 55, 57, 56), (56, 57, 59, 58), (58, 59, 61, 60), (51, 49, 63, 61, 59, 57, 55, 53), (60, 61, 63, 62), (62, 63, 49, 48), (64, 65, 67, 66), (66, 67, 69, 68), (68, 69, 71, 70), (70, 71, 73, 72), (72, 73, 75, 74), (74, 75, 77, 76), (67, 65, 79, 77, 75, 73, 71, 69), (76, 77, 79, 78), (78, 79, 65, 64)])
_uv = me_plane_002.uv_layers.new(name='UVMap')
_uv.uv.foreach_set('vector', [0.0, 0.0, 0.0, 0.0, 0.0, 0.0, 0.0, 0.0, 0.0, 0.0, 0.0, 0.0, 0.0, 0.0, 0.0, 0.0, 0.0, 0.0, 0.0, 0.0, 0.0, 0.0, 0.0, 0.0, 0.0, 0.0, 0.0, 0.0, 0.0, 0.0, 0.0, 0.0, 0.0, 0.0, 0.0, 0.0, 0.0, 0.0, 0.0, 0.0, 0.0, 0.0, 0.0, 0.0, 0.0, 0.0, 0.0, 0.0, 0.0, 0.0, 0.0, 0.0, 0.0, 0.0, 0.0, 0.0, 0.0, 0.0, 0.0, 0.0, 0.0, 0.0, 0.0, 0.0, 0.0, 0.0, 0.0, 0.0, 0.0, 0.0, 0.0, 0.0, 0.0, 0.0, 0.0, 0.0, 0.0, 0.0, 0.0, 0.0, 0.0, 0.0, 0.0, 0.0, 0.0, 0.0, 0.0, 0.0, 0.0, 0.0, 0.0, 0.0, 0.0, 0.0, 0.0, 0.0, 0.0, 0.0, 0.0, 0.0, 0.0, 0.0, 0.0, 0.0, 0.0, 0.0, 0.0, 0.0, 0.0, 0.0, 0.0, 0.0, 1.0, 0.5, 1.0, 1.0, 0.875, 1.0, 0.875, 0.5, 0.875, 0.5, 0.875, 1.0, 0.75, 1.0, 0.75, 0.5, 0.75, 0.5, 0.75, 1.0, 0.625, 1.0, 0.625, 0.5, 0.625, 0.5, 0.625, 1.0, 0.5, 1.0, 0.5, 0.5, 0.5, 0.5, 0.5, 1.0, 0.375, 1.0, 0.375, 0.5, 0.375, 0.5, 0.375, 1.0, 0.25, 1.0, 0.25, 0.5, 0.4197, 0.4197, 0.25, 0.49, 0.08029, 0.4197, 0.01, 0.25, 0.08029, 0.08029, 0.25, 0.01, 0.4197, 0.08029, 0.49, 0.25, 0.25, 0.5, 0.25, 1.0, 0.125, 1.0, 0.125, 0.5, 0.125, 0.5, 0.125, 1.0, 0.0, 1.0, 0.0, 0.5, 1.0, 0.5, 1.0, 1.0, 0.875, 1.0, 0.875, 0.5, 0.875, 0.5, 0.875, 1.0, 0.75, 1.0, 0.75, 0.5, 0.75, 0.5, 0.75, 1.0, 0.625, 1.0, 0.625, 0.5, 0.625, 0.5, 0.625, 1.0, 0.5, 1.0, 0.5, 0.5, 0.5, 0.5, 0.5, 1.0, 0.375, 1.0, 0.375, 0.5, 0.375, 0.5, 0.375, 1.0, 0.25, 1.0, 0.25, 0.5, 0.4197, 0.4197, 0.25, 0.49, 0.08029, 0.4197, 0.01, 0.25, 0.08029, 0.08029, 0.25, 0.01, 0.4197, 0.08029, 0.49, 0.25, 0.25, 0.5, 0.25, 1.0, 0.125, 1.0, 0.125, 0.5, 0.125, 0.5, 0.125, 1.0, 0.0, 1.0, 0.0, 0.5, 1.0, 0.5, 1.0, 1.0, 0.875, 1.0, 0.875, 0.5, 0.875, 0.5, 0.875, 1.0, 0.75, 1.0, 0.75, 0.5, 0.75, 0.5, 0.75, 1.0, 0.625, 1.0, 0.625, 0.5, 0.625, 0.5, 0.625, 1.0, 0.5, 1.0, 0.5, 0.5, 0.5, 0.5, 0.5, 1.0, 0.375, 1.0, 0.375, 0.5, 0.375, 0.5, 0.375, 1.0, 0.25, 1.0, 0.25, 0.5, 0.4197, 0.4197, 0.25, 0.49, 0.08029, 0.4197, 0.01, 0.25, 0.08029, 0.08029, 0.25, 0.01, 0.4197, 0.08029, 0.49, 0.25, 0.25, 0.5, 0.25, 1.0, 0.125, 1.0, 0.125, 0.5, 0.125, 0.5, 0.125, 1.0, 0.0, 1.0, 0.0, 0.5, 1.0, 0.5, 1.0, 1.0, 0.875, 1.0, 0.875, 0.5, 0.875, 0.5, 0.875, 1.0, 0.75, 1.0, 0.75, 0.5, 0.75, 0.5, 0.75, 1.0, 0.625, 1.0, 0.625, 0.5, 0.625, 0.5, 0.625, 1.0, 0.5, 1.0, 0.5, 0.5, 0.5, 0.5, 0.5, 1.0, 0.375, 1.0, 0.375, 0.5, 0.375, 0.5, 0.375, 1.0, 0.25, 1.0, 0.25, 0.5, 0.4197, 0.4197, 0.25, 0.49, 0.08029, 0.4197, 0.01, 0.25, 0.08029, 0.08029, 0.25, 0.01, 0.4197, 0.08029, 0.49, 0.25, 0.25, 0.5, 0.25, 1.0, 0.125, 1.0, 0.125, 0.5, 0.125, 0.5, 0.125, 1.0, 0.0, 1.0, 0.0, 0.5])
_uv = me_plane_002.uv_layers.new(name='UVMap.001')
_uv.uv.foreach_set('vector', [0.5974, 0.05283, 0.5974, 0.04648, 0.5467, 0.04648, 0.5467, 0.05283, 0.6072, 0.04648, 0.6072, 0.1481, 0.658, 0.1481, 0.658, 0.04648, 0.5433, 0.0562, 0.5369, 0.0562, 0.5369, 0.1578, 0.5433, 0.1578, 0.5467, 0.1612, 0.5467, 0.1675, 0.5974, 0.1675, 0.5974, 0.1612, 0.5911, 0.06255, 0.553, 0.06255, 0.553, 0.1514, 0.5911, 0.1514, 0.5911, 0.1514, 0.596, 0.1559, 0.596, 0.05806, 0.5911, 0.06255, 0.596, 0.1559, 0.6008, 0.1578, 0.6008, 0.0562, 0.596, 0.05806, 0.5911, 0.06255, 0.5956, 0.05769, 0.5485, 0.05769, 0.553, 0.06255, 0.5956, 0.05769, 0.5974, 0.05283, 0.5467, 0.05283, 0.5485, 0.05769, 0.553, 0.06255, 0.5481, 0.05806, 0.5481, 0.1559, 0.553, 0.1514, 0.5481, 0.05806, 0.5433, 0.0562, 0.5433, 0.1578, 0.5481, 0.1559, 0.553, 0.1514, 0.5485, 0.1563, 0.5956, 0.1563, 0.5911, 0.1514, 0.5485, 0.1563, 0.5467, 0.1612, 0.5974, 0.1612, 0.5956, 0.1563, 0.6008, 0.1578, 0.6072, 0.1578, 0.6072, 0.0562, 0.6008, 0.0562, 0.612, 0.151, 0.6166, 0.151, 0.6166, 0.1539, 0.612, 0.1539, 0.612, 0.1539, 0.6166, 0.1539, 0.6166, 0.1569, 0.612, 0.1569, 0.612, 0.1569, 0.6166, 0.1569, 0.6166, 0.1598, 0.612, 0.1598, 0.612, 0.1598, 0.6166, 0.1598, 0.6166, 0.1627, 0.612, 0.1627, 0.612, 0.1627, 0.6166, 0.1627, 0.6166, 0.1656, 0.612, 0.1656, 0.612, 0.1656, 0.6166, 0.1656, 0.6166, 0.1685, 0.612, 0.1685, 0.6132, 0.1419, 0.6102, 0.1419, 0.6082, 0.1399, 0.6082, 0.1369, 0.6102, 0.1349, 0.6132, 0.1349, 0.6152, 0.1369, 0.6152, 0.1399, 0.612, 0.1685, 0.6166, 0.1685, 0.6166, 0.1714, 0.612, 0.1714, 0.612, 0.1481, 0.6166, 0.1481, 0.6166, 0.151, 0.612, 0.151, 0.6167, 0.1569, 0.6214, 0.1569, 0.6214, 0.1598, 0.6167, 0.1598, 0.6167, 0.1598, 0.6214, 0.1598, 0.6214, 0.1627, 0.6167, 0.1627, 0.6167, 0.1627, 0.6214, 0.1627, 0.6214, 0.1656, 0.6167, 0.1656, 0.6167, 0.1656, 0.6214, 0.1656, 0.6214, 0.1685, 0.6167, 0.1685, 0.6167, 0.1685, 0.6214, 0.1685, 0.6214, 0.1714, 0.6167, 0.1714, 0.6167, 0.1481, 0.6214, 0.1481, 0.6214, 0.151, 0.6167, 0.151, 0.6332, 0.1602, 0.6312, 0.1622, 0.6282, 0.1622, 0.6262, 0.1602, 0.6262, 0.1573, 0.6282, 0.1552, 0.6312, 0.1552, 0.6332, 0.1573, 0.6167, 0.151, 0.6214, 0.151, 0.6214, 0.1539, 0.6167, 0.1539, 0.6167, 0.1539, 0.6214, 0.1539, 0.6214, 0.1569, 0.6167, 0.1569, 0.6119, 0.1569, 0.6072, 0.1569, 0.6072, 0.1539, 0.6119, 0.1539, 0.6119, 0.1539, 0.6072, 0.1539, 0.6072, 0.151, 0.6119, 0.151, 0.6119, 0.151, 0.6072, 0.151, 0.6072, 0.1481, 0.6119, 0.1481, 0.6119, 0.1714, 0.6072, 0.1714, 0.6072, 0.1685, 0.6119, 0.1685, 0.6119, 0.1685, 0.6072, 0.1685, 0.6072, 0.1656, 0.6119, 0.1656, 0.6119, 0.1656, 0.6072, 0.1656, 0.6072, 0.1627, 0.6119, 0.1627, 0.6108, 0.1392, 0.6087, 0.1413, 0.6058, 0.1413, 0.6037, 0.1392, 0.6037, 0.1363, 0.6058, 0.1343, 0.6087, 0.1343, 0.6108, 0.1363, 0.6119, 0.1627, 0.6072, 0.1627, 0.6072, 0.1598, 0.6119, 0.1598, 0.6119, 0.1598, 0.6072, 0.1598, 0.6072, 0.1569, 0.6119, 0.1569, 0.6261, 0.151, 0.6214, 0.151, 0.6214, 0.1481, 0.6261, 0.1481, 0.6261, 0.1714, 0.6214, 0.1714, 0.6214, 0.1685, 0.6261, 0.1685, 0.6261, 0.1685, 0.6214, 0.1685, 0.6214, 0.1656, 0.6261, 0.1656, 0.6261, 0.1656, 0.6214, 0.1656, 0.6214, 0.1627, 0.6261, 0.1627, 0.6261, 0.1627, 0.6214, 0.1627, 0.6214, 0.1598, 0.6261, 0.1598, 0.6261, 0.1598, 0.6214, 0.1598, 0.6214, 0.1569, 0.6261, 0.1569, 0.6098, 0.1343, 0.6118, 0.1363, 0.6118, 0.1392, 0.6098, 0.1413, 0.6069, 0.1413, 0.6048, 0.1392, 0.6048, 0.1363, 0.6069, 0.1343, 0.6261, 0.1569, 0.6214, 0.1569, 0.6214, 0.1539, 0.6261, 0.1539, 0.6261, 0.1539, 0.6214, 0.1539, 0.6214, 0.151, 0.6261, 0.151])
_uv.active_render = True
me_plane_002.materials.append(mat_lampbase)
me_plane_002.update()
me_plane = bpy.data.meshes.new('Plane')
me_plane.from_pydata([(-0.05, -3.492e-10, 0.2), (0.05, -3.492e-10, 0.2), (3.492e-09, -0.05, 0.25), (-3.958e-09, 0.05, 0.25), (-0.05, -3.492e-10, 1.0), (0.05, -3.492e-10, 1.0), (3.492e-09, -0.05, 1.0), (-3.958e-09, 0.05, 1.0), (3.492e-09, -0.05, 0.0), (-3.958e-09, 0.05, 0.0), (-0.05, -3.492e-10, 0.2), (0.05, -3.492e-10, 0.2), (3.492e-09, -0.05, 0.25), (-3.958e-09, 0.05, 0.25), (-0.05, -3.492e-10, 1.0), (0.05, -3.492e-10, 1.0), (3.492e-09, -0.05, 1.0), (-3.958e-09, 0.05, 1.0), (3.492e-09, -0.05, 0.0), (-3.958e-09, 0.05, 0.0)], [], [(2, 3, 7, 6), (0, 4, 5, 1), (3, 2, 8, 9), (12, 16, 17, 13), (10, 11, 15, 14), (13, 19, 18, 12)])
_uv = me_plane.uv_layers.new(name='UVMap')
_uv.uv.foreach_set('vector', [-4.768e-07, -0.1301, 0.5, -0.1301, 0.5, 2.87, 3.874e-07, 2.87, -0.0001562, 0.1698, -0.0001584, 3.37, 0.4998, 3.37, 0.4998, 0.1698, 1.0, 0.3699, 0.5, 0.3699, 0.5, -0.6301, 1.0, -0.6301, -4.768e-07, -0.1301, 3.874e-07, 2.87, 0.5, 2.87, 0.5, -0.1301, -0.0001562, 0.1698, 0.4998, 0.1698, 0.4998, 3.37, -0.0001584, 3.37, 1.0, 0.3699, 1.0, -0.6301, 0.5, -0.6301, 0.5, 0.3699])
me_plane.materials.append(mat_uv_chain_cutout)
me_plane.update()
me_plane_003 = bpy.data.meshes.new('Plane.003')
me_plane_003.from_pydata([(-0.05, 0.0, 0.0), (0.05, 0.0, 0.0), (-0.05, 0.0, 1.0), (0.05, 0.0, 1.0), (3.725e-09, -0.05, 1.0), (-3.725e-09, 0.05, 1.0), (3.725e-09, -0.05, 5.96e-08), (-3.725e-09, 0.05, 5.96e-08), (-0.05, 0.0, 0.0), (0.05, 0.0, 0.0), (-0.05, 0.0, 1.0), (0.05, 0.0, 1.0), (3.725e-09, -0.05, 1.0), (-3.725e-09, 0.05, 1.0), (3.725e-09, -0.05, 5.96e-08), (-3.725e-09, 0.05, 5.96e-08)], [], [(0, 2, 3, 1), (4, 6, 7, 5), (8, 9, 11, 10), (12, 13, 15, 14)])
_uv = me_plane_003.uv_layers.new(name='UVMap')
_uv.uv.foreach_set('vector', [2.682e-06, 3.37, 0.0, 7.37, 0.5, 7.37, 0.5, 3.37, 0.0001594, 6.87, 0.0001584, 2.87, 0.5, 2.87, 0.5, 6.87, 2.682e-06, 3.37, 0.5, 3.37, 0.5, 7.37, 0.0, 7.37, 0.0001594, 6.87, 0.5, 6.87, 0.5, 2.87, 0.0001584, 2.87])
me_plane_003.materials.append(mat_uv_chain_cutout)
me_plane_003.update()
me_cylinder = bpy.data.meshes.new('Cylinder')
me_cylinder.from_pydata([(-1.081e-08, 0.2221, 0.195), (0.08498, 0.2052, 0.195), (0.157, 0.157, 0.195), (0.2052, 0.08498, 0.195), (0.2221, -2.389e-08, 0.195), (0.2052, -0.08498, 0.195), (0.157, -0.157, 0.195), (0.08498, -0.2052, 0.195), (-2.268e-08, -0.2221, 0.195), (-0.08498, -0.2052, 0.195), (-0.157, -0.157, 0.195), (-0.2052, -0.08498, 0.195), (-0.2221, -6.508e-09, 0.195), (-0.2052, 0.08498, 0.195), (-0.157, 0.157, 0.195), (-0.08498, 0.2052, 0.195), (-1.572e-08, 0.2603, 0.25), (-3.492e-10, 0.375, 0.175), (0.09961, 0.2405, 0.25), (0.1435, 0.3465, 0.175), (0.1841, 0.1841, 0.25), (0.2652, 0.2652, 0.175), (0.2405, 0.09961, 0.25), (0.3465, 0.1435, 0.175), (0.2603, -2.846e-08, 0.25), (0.375, -1.692e-08, 0.175), (0.2405, -0.09961, 0.25), (0.3465, -0.1435, 0.175), (0.1841, -0.1841, 0.25), (0.2652, -0.2652, 0.175), (0.09961, -0.2405, 0.25), (0.1435, -0.3465, 0.175), (-1.851e-08, -0.2603, 0.25), (-3.313e-08, -0.375, 0.175), (-0.09961, -0.2405, 0.25), (-0.1435, -0.3465, 0.175), (-0.1841, -0.1841, 0.25), (-0.2652, -0.2652, 0.175), (-0.2405, -0.09961, 0.25), (-0.3465, -0.1435, 0.175), (-0.2603, -1.03e-08, 0.25), (-0.375, 3.948e-09, 0.175), (-0.2405, 0.09961, 0.25), (-0.3465, 0.1435, 0.175), (-0.1841, 0.1841, 0.25), (-0.2652, 0.2652, 0.175), (-0.09961, 0.2405, 0.25), (-0.1435, 0.3465, 0.175), (-3.492e-10, 0.375, 0.15), (0.1435, 0.3465, 0.15), (0.2652, 0.2652, 0.15), (0.3465, 0.1435, 0.15), (0.375, -1.692e-08, 0.15), (0.3465, -0.1435, 0.15), (0.2652, -0.2652, 0.15), (0.1435, -0.3465, 0.15), (-3.313e-08, -0.375, 0.15), (-0.1435, -0.3465, 0.15), (-0.2652, -0.2652, 0.15), (-0.3465, -0.1435, 0.15), (-0.375, 3.948e-09, 0.15), (-0.3465, 0.1435, 0.15), (-0.2652, 0.2652, 0.15), (-0.1435, 0.3465, 0.15)], [], [(63, 47, 17, 48), (50, 21, 23, 51), (51, 23, 25, 52), (52, 25, 27, 53), (53, 27, 29, 54), (54, 29, 31, 55), (55, 31, 33, 56), (56, 33, 35, 57), (57, 35, 37, 58), (58, 37, 39, 59), (59, 39, 41, 60), (60, 41, 43, 61), (61, 43, 45, 62), (62, 45, 47, 63), (48, 17, 19, 49), (49, 19, 21, 50), (0, 1, 2, 3, 4, 5, 6, 7, 8, 9, 10, 11, 12, 13, 14, 15), (19, 17, 16, 18), (21, 19, 18, 20), (23, 21, 20, 22), (25, 23, 22, 24), (27, 25, 24, 26), (29, 27, 26, 28), (31, 29, 28, 30), (33, 31, 30, 32), (35, 33, 32, 34), (37, 35, 34, 36), (39, 37, 36, 38), (41, 39, 38, 40), (43, 41, 40, 42), (45, 43, 42, 44), (47, 45, 44, 46), (17, 47, 46, 16), (18, 16, 46, 44, 42, 40, 38, 36, 34, 32, 30, 28, 26, 24, 22, 20), (1, 0, 48, 49), (2, 1, 49, 50), (3, 2, 50, 51), (4, 3, 51, 52), (5, 4, 52, 53), (6, 5, 53, 54), (7, 6, 54, 55), (8, 7, 55, 56), (9, 8, 56, 57), (10, 9, 57, 58), (11, 10, 58, 59), (12, 11, 59, 60), (13, 12, 60, 61), (14, 13, 61, 62), (15, 14, 62, 63), (0, 15, 63, 48)])
me_cylinder.polygons.foreach_set('use_smooth', [True] * 50)
_uv = me_cylinder.uv_layers.new(name='UVMap')
_uv.uv.foreach_set('vector', [0.625, 0.4687, 0.625, 0.4937, 0.5, 0.4937, 0.5, 0.4687, 0.25, 0.4688, 0.25, 0.4937, 0.125, 0.4938, 0.125, 0.4688, 0.125, 0.4688, 0.125, 0.4938, 0.0, 0.4938, 0.0, 0.4688, 0.0, 0.4688, 0.0, 0.4938, -0.125, 0.4938, -0.125, 0.4688, -0.125, 0.4688, -0.125, 0.4938, -0.25, 0.4938, -0.25, 0.4688, -0.25, 0.4688, -0.25, 0.4938, -0.375, 0.4938, -0.375, 0.4688, -0.375, 0.4688, -0.375, 0.4938, -0.5, 0.4938, -0.5, 0.4688, 1.5, 0.4688, 1.5, 0.4938, 1.375, 0.4938, 1.375, 0.4688, 1.375, 0.4688, 1.375, 0.4938, 1.25, 0.4938, 1.25, 0.4688, 1.25, 0.4688, 1.25, 0.4938, 1.125, 0.4937, 1.125, 0.4688, 1.125, 0.4688, 1.125, 0.4937, 1.0, 0.4937, 1.0, 0.4688, 1.0, 0.4688, 1.0, 0.4937, 0.875, 0.4937, 0.875, 0.4687, 0.875, 0.4687, 0.875, 0.4937, 0.75, 0.4937, 0.75, 0.4687, 0.75, 0.4687, 0.75, 0.4937, 0.625, 0.4937, 0.625, 0.4687, 0.5, 0.4687, 0.5, 0.4937, 0.375, 0.4937, 0.375, 0.4687, 0.375, 0.4687, 0.375, 0.4937, 0.25, 0.4937, 0.25, 0.4688, 0.75, 0.3921, 0.8044, 0.3813, 0.8505, 0.3505, 0.8813, 0.3044, 0.8921, 0.25, 0.8813, 0.1956, 0.8505, 0.1495, 0.8044, 0.1187, 0.75, 0.1079, 0.6956, 0.1187, 0.6495, 0.1495, 0.6187, 0.1956, 0.6079, 0.25, 0.6187, 0.3044, 0.6495, 0.3505, 0.6956, 0.3813, 0.5938, 0.7256, 0.502, 0.7439, 0.502, 0.6705, 0.5657, 0.6578, 0.6717, 0.6736, 0.5938, 0.7256, 0.5657, 0.6578, 0.6197, 0.6217, 0.7237, 0.5958, 0.6717, 0.6736, 0.6197, 0.6217, 0.6559, 0.5677, 0.742, 0.5039, 0.7237, 0.5958, 0.6559, 0.5677, 0.6685, 0.5039, 0.7237, 0.4121, 0.742, 0.5039, 0.6685, 0.5039, 0.6559, 0.4402, 0.6717, 0.3342, 0.7237, 0.4121, 0.6559, 0.4402, 0.6197, 0.3861, 0.5938, 0.2822, 0.6717, 0.3342, 0.6197, 0.3861, 0.5657, 0.35, 0.502, 0.2639, 0.5938, 0.2822, 0.5657, 0.35, 0.502, 0.3373, 0.4101, 0.2822, 0.502, 0.2639, 0.502, 0.3373, 0.4382, 0.35, 0.3322, 0.3342, 0.4101, 0.2822, 0.4382, 0.35, 0.3842, 0.3861, 0.2802, 0.4121, 0.3322, 0.3342, 0.3842, 0.3861, 0.348, 0.4402, 0.262, 0.5039, 0.2802, 0.4121, 0.348, 0.4402, 0.3354, 0.5039, 0.2802, 0.5958, 0.262, 0.5039, 0.3354, 0.5039, 0.348, 0.5677, 0.3322, 0.6736, 0.2802, 0.5958, 0.348, 0.5677, 0.3842, 0.6217, 0.4101, 0.7256, 0.3322, 0.6736, 0.3842, 0.6217, 0.4382, 0.6578, 0.502, 0.7439, 0.4101, 0.7256, 0.4382, 0.6578, 0.502, 0.6705, 0.5657, 0.6578, 0.502, 0.6705, 0.4382, 0.6578, 0.3842, 0.6217, 0.348, 0.5677, 0.3354, 0.5039, 0.348, 0.4402, 0.3842, 0.3861, 0.4382, 0.35, 0.502, 0.3373, 0.5657, 0.35, 0.6197, 0.3861, 0.6559, 0.4402, 0.6685, 0.5039, 0.6559, 0.5677, 0.6197, 0.6217, 0.8044, 0.3813, 0.75, 0.3921, 0.75, 0.49, 0.8418, 0.4717, 0.8505, 0.3505, 0.8044, 0.3813, 0.8418, 0.4717, 0.9197, 0.4197, 0.8813, 0.3044, 0.8505, 0.3505, 0.9197, 0.4197, 0.9717, 0.3418, 0.8921, 0.25, 0.8813, 0.3044, 0.9717, 0.3418, 0.99, 0.25, 0.8813, 0.1956, 0.8921, 0.25, 0.99, 0.25, 0.9717, 0.1582, 0.8505, 0.1495, 0.8813, 0.1956, 0.9717, 0.1582, 0.9197, 0.08029, 0.8044, 0.1187, 0.8505, 0.1495, 0.9197, 0.08029, 0.8418, 0.02827, 0.75, 0.1079, 0.8044, 0.1187, 0.8418, 0.02827, 0.75, 0.01, 0.6956, 0.1187, 0.75, 0.1079, 0.75, 0.01, 0.6582, 0.02827, 0.6495, 0.1495, 0.6956, 0.1187, 0.6582, 0.02827, 0.5803, 0.08029, 0.6187, 0.1956, 0.6495, 0.1495, 0.5803, 0.08029, 0.5283, 0.1582, 0.6079, 0.25, 0.6187, 0.1956, 0.5283, 0.1582, 0.51, 0.25, 0.6187, 0.3044, 0.6079, 0.25, 0.51, 0.25, 0.5283, 0.3418, 0.6495, 0.3505, 0.6187, 0.3044, 0.5283, 0.3418, 0.5803, 0.4197, 0.6956, 0.3813, 0.6495, 0.3505, 0.5803, 0.4197, 0.6582, 0.4717, 0.75, 0.3921, 0.6956, 0.3813, 0.6582, 0.4717, 0.75, 0.49])
me_cylinder.materials.append(mat_lampbase)
me_cylinder.update()

# ---- objects
ob_cagelamp = bpy.data.objects.new('CageLamp', me_sphere_001)
ob_supportpole = bpy.data.objects.new('SupportPole', me_plane_001)
ob_wallmount = bpy.data.objects.new('WallMount', me_plane_002)
ob_chain_bottom = bpy.data.objects.new('Chain_Bottom', me_plane)
ob_chain_tile = bpy.data.objects.new('Chain_Tile', me_plane_003)
ob_hood = bpy.data.objects.new('Hood', me_cylinder)

# ---- transforms, parenting, visibility, modifiers, constraints
ob_cagelamp.location = (0.0, 0.0, 0.0)
_m = ob_cagelamp.modifiers.new('Auto Smooth', 'NODES')
_m.node_group = ng_auto_smooth
_gi = [s.identifier for s in ng_auto_smooth.interface.items_tree if s.item_type == 'SOCKET' and s.in_out == 'INPUT']
_m[_gi[1]] = 0.8727  # Angle
ob_supportpole.location = (-3.245e-10, -7.917e-11, 0.2)
ob_wallmount.location = (-0.3, -8.149e-10, 0.3)
ob_chain_bottom.location = (0.0, 0.0, 0.0)
ob_chain_tile.location = (-2.328e-10, -3.492e-10, 1.0)
ob_hood.location = (0.0, 0.0, 0.0)
_m = ob_hood.modifiers.new('Auto Smooth', 'NODES')
_m.node_group = ng_auto_smooth
_gi = [s.identifier for s in ng_auto_smooth.interface.items_tree if s.item_type == 'SOCKET' and s.in_out == 'INPUT']
_m[_gi[1]] = 0.5236  # Angle

# ---- collection membership
col_collection.objects.link(ob_cagelamp)
col_collection.objects.link(ob_supportpole)
col_collection.objects.link(ob_wallmount)
col_collection.objects.link(ob_chain_bottom)
col_collection.objects.link(ob_chain_tile)
col_collection.objects.link(ob_hood)

# ---- scene / render settings (as saved in the file)
scene.frame_start = 1; scene.frame_end = 250; scene.frame_set(1)
scene.render.engine = 'BLENDER_EEVEE_NEXT'
scene.render.resolution_x = 64
scene.render.resolution_y = 64
scene.cycles.sampling_pattern = 'TABULATED_SOBOL'
scene.cycles.use_light_tree = False
scene.view_settings.view_transform = 'Filmic'
bpy.context.view_layer.update()

# ---- added for rendering (the .blend has no active camera and no usable light): camera, sun
cam_auto = bpy.data.cameras.new('AutoCamera')
cam_auto.lens = 50.0
cam_auto.sensor_width = 36.0
cam_auto.clip_end = 1000.0
ob_auto_camera = bpy.data.objects.new('AutoCamera', cam_auto)
scene.collection.objects.link(ob_auto_camera)
ob_auto_camera.location = (2.26805, -2.72166, 2.70944)
ob_auto_camera.rotation_euler = (1.09748, -7.21219e-08, 0.694738)
scene.camera = ob_auto_camera
light_auto_sun = bpy.data.lights.new('AutoSun', 'SUN')
light_auto_sun.energy = 3.0
light_auto_sun.angle = 0.0523599
ob_auto_sun = bpy.data.objects.new('AutoSun', light_auto_sun)
scene.collection.objects.link(ob_auto_sun)
ob_auto_sun.rotation_euler = (0.872665, 0.174533, 0.523599)
bpy.context.view_layer.update()
